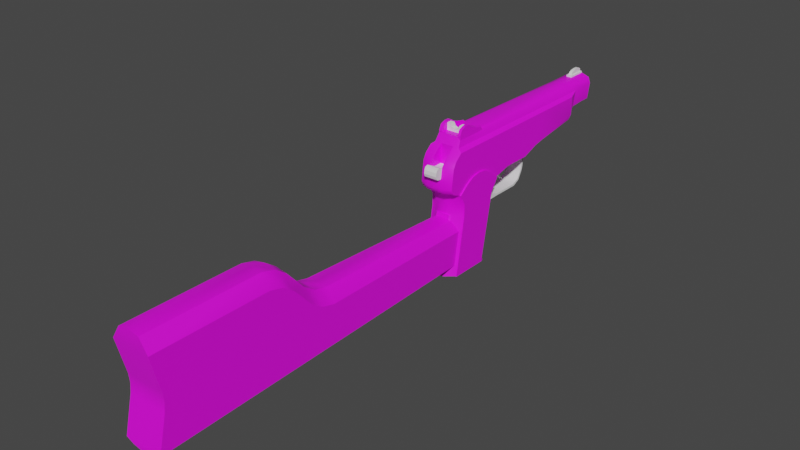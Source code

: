 # Source: stechkin.blend  (saved by Blender 3.6.11; exported with 4.5.12 LTS)
import bpy
from mathutils import Matrix  # noqa: F401  (used for matrix-valued properties, if any)

bpy.ops.wm.read_factory_settings(use_empty=True)
scene = bpy.context.scene
scene.name = 'Scene'

# ---- collections
col_collection = bpy.data.collections.new('Collection'); scene.collection.children.link(col_collection)
col_cutters = bpy.data.collections.new('Cutters'); scene.collection.children.link(col_cutters)
col_cutters.hide_render = True

# ---- images (referenced by path relative to the original .blend; pixels are not part of the script)
import os
ASSET_DIR = os.environ.get("B2B_ASSET_DIR", "")  # directory of the original .blend (textures are referenced by path, not embedded)
HERE = os.path.dirname(os.path.abspath(__file__))  # packed textures are extracted next to this script under _unpacked/

def load_image(name, relpath, width, height, colorspace="sRGB"):
    """Load a texture the original file referenced (path relative to the .blend, or extracted next to this script)."""
    p = next((c for c in (os.path.join(HERE, relpath), os.path.join(ASSET_DIR, relpath)) if relpath and os.path.exists(c)), "")
    if p:
        img = bpy.data.images.load(p, check_existing=True)
        img.name = name
    else:  # same state as the original file: an image datablock whose file is absent (Cycles renders it pink)
        img = bpy.data.images.new(name, width, height)
        img.source = "FILE"
        img.filepath = "//" + (relpath or name)
    img.colorspace_settings.name = colorspace
    return img
img_stechkin = load_image('Stechkin', 'Stechkin.png', 1024, 1024, 'sRGB')

# ---- materials (node trees are filled in below, after node groups)
mat_material_001 = bpy.data.materials.new('Material.001')
mat_material_001.use_transparent_shadow = False

# ---- node groups
ng_auto_smooth = bpy.data.node_groups.new('Auto Smooth', 'GeometryNodeTree')
_s = ng_auto_smooth.interface.new_socket(name='Geometry', in_out='OUTPUT', socket_type='NodeSocketGeometry')
_s = ng_auto_smooth.interface.new_socket(name='Geometry', in_out='INPUT', socket_type='NodeSocketGeometry')
_s = ng_auto_smooth.interface.new_socket(name='Angle', in_out='INPUT', socket_type='NodeSocketFloat')
_s.subtype = 'ANGLE'
_s.min_value = 0.0
_s.max_value = 3.142
ng_auto_smooth.is_modifier = True
_N = ng_auto_smooth.nodes; _L = ng_auto_smooth.links
n0 = _N.new('NodeGroupOutput'); n0.name = 'Group Output'; n0.location = (480, -100)
n1 = _N.new('NodeGroupInput'); n1.name = 'Group Input'; n1.location = (-420, -300)
n2 = _N.new('NodeGroupInput'); n2.name = 'Group Input.001'; n2.location = (-60, -100)
n3 = _N.new('GeometryNodeSetShadeSmooth'); n3.name = 'Set Shade Smooth'; n3.location = (120, -100)
n3.domain = 'EDGE'
n4 = _N.new('GeometryNodeSetShadeSmooth'); n4.name = 'Set Shade Smooth.001'; n4.location = (300, -100)
n5 = _N.new('GeometryNodeInputMeshEdgeAngle'); n5.name = 'Edge Angle'; n5.location = (-420, -220)
n6 = _N.new('GeometryNodeInputEdgeSmooth'); n6.name = 'Is Edge Smooth'; n6.location = (-60, -160)
n7 = _N.new('GeometryNodeInputShadeSmooth'); n7.name = 'Is Face Smooth'; n7.location = (-240, -340)
n8 = _N.new('FunctionNodeBooleanMath'); n8.name = 'Boolean Math'; n8.location = (-60, -220)
n9 = _N.new('FunctionNodeCompare'); n9.name = 'Compare'; n9.location = (-240, -180)
n9.operation = 'LESS_EQUAL'
_L.new(n5.outputs[0], n9.inputs[0])
_L.new(n4.outputs[0], n0.inputs[0])
_L.new(n1.outputs[1], n9.inputs[1])
_L.new(n9.outputs[0], n8.inputs[0])
_L.new(n7.outputs[0], n8.inputs[1])
_L.new(n2.outputs[0], n3.inputs[0])
_L.new(n6.outputs[0], n3.inputs[1])
_L.new(n3.outputs[0], n4.inputs[0])
_L.new(n8.outputs[0], n3.inputs[2])
n0.is_active_output = True

# ---- material node trees
mat_material_001.use_nodes = True; mat_material_001.node_tree.nodes.clear()
_N = mat_material_001.node_tree.nodes; _L = mat_material_001.node_tree.links
n0 = _N.new('ShaderNodeBsdfPrincipled'); n0.name = 'Principled BSDF'; n0.location = (10, 300)
n0.distribution = 'GGX'
n0.subsurface_method = 'RANDOM_WALK_SKIN'
n0.inputs[3].default_value = 1.45
n0.inputs[13].default_value = 0.6239
n0.inputs[27].default_value = (0.0, 0.0, 0.0, 1.0)
n0.inputs[28].default_value = 1.0
n1 = _N.new('ShaderNodeOutputMaterial'); n1.name = 'Material Output'; n1.location = (300, 300)
n2 = _N.new('ShaderNodeTexImage'); n2.name = 'Image Texture'; n2.location = (-280, 275)
n2.image = img_stechkin
n2.interpolation = 'Closest'
_L.new(n0.outputs[0], n1.inputs[0])
_L.new(n2.outputs[0], n0.inputs[0])
n1.is_active_output = True

# ---- world
world_world = bpy.data.worlds.new('World'); scene.world = world_world
world_world.use_nodes = True; world_world.node_tree.nodes.clear()
_N = world_world.node_tree.nodes; _L = world_world.node_tree.links
n0 = _N.new('ShaderNodeOutputWorld'); n0.name = 'World Output'; n0.location = (300, 300)
n1 = _N.new('ShaderNodeBackground'); n1.name = 'Background'; n1.location = (10, 300)
n1.inputs[0].default_value = (0.05088, 0.05088, 0.05088, 1.0)
_L.new(n1.outputs[0], n0.inputs[0])
n0.is_active_output = True
world_world.color = (0.05088, 0.05088, 0.05088)
world_world.use_sun_shadow = False
world_world.sun_shadow_jitter_overblur = 0.0

# ---- meshes
me_cube_001 = bpy.data.meshes.new('Cube.001')
me_cube_001.from_pydata([(0.08134, 1.254, -0.2325), (0.1015, -0.8883, -0.2656), (0.1015, -0.8883, 0.33), (0.08133, 1.287, 0.001638), (-0.07994, 1.252, -0.2325), (-0.07994, 1.285, 0.001638), (-0.1001, -0.8883, 0.33), (-0.1001, -0.8883, -0.2656), (-0.045, 1.267, 0.07331), (0.04639, 1.269, 0.07331), (0.0006942, 1.255, 0.08504), (0.05781, -0.8883, 0.4195), (-0.05643, -0.8883, 0.4195), (0.0006934, -0.8883, 0.4342), (0.1015, -0.03164, 0.2481), (0.1015, -0.1873, 0.33), (0.1015, -0.1043, 0.306), (0.1015, 0.2355, 0.02699), (0.1015, 0.07979, 0.1088), (0.1015, 0.1525, 0.05096), (-0.1001, -0.1873, 0.33), (-0.1001, -0.03164, 0.2481), (-0.1001, -0.1043, 0.306), (-0.1001, 0.07979, 0.1088), (-0.1001, 0.2355, 0.02699), (-0.1001, 0.1525, 0.05096), (0.05787, -0.1873, 0.4195), (0.05787, -0.03218, 0.3383), (0.05787, -0.1045, 0.3957), (-0.05649, -0.03218, 0.3383), (-0.05648, -0.1873, 0.4195), (-0.05648, -0.1045, 0.3957), (0.000694, -0.1873, 0.4342), (0.000694, -0.03247, 0.3534), (0.000694, -0.1046, 0.4105), (-0.05648, 0.2355, 0.1165), (-0.05649, 0.08034, 0.1977), (-0.05649, 0.1527, 0.1403), (0.05787, 0.08034, 0.1977), (0.05787, 0.2355, 0.1165), (0.05787, 0.1527, 0.1403), (0.000694, 0.08063, 0.212), (0.000694, 0.2355, 0.1312), (0.000694, 0.1527, 0.1549), (0.0504, 1.226, -0.2516), (-0.04901, 1.225, -0.2516), (0.0006956, 1.206, -0.2644), (-0.06144, -0.8883, -0.2896), (0.06282, -0.8883, -0.2896), (0.000694, -0.8883, -0.3056), (0.1015, -0.8387, 0.09332), (0.1015, -0.8387, -0.02901), (0.1015, -0.8333, 0.03216), (-0.1001, -0.8387, -0.02901), (-0.1001, -0.8387, 0.09332), (-0.1001, -0.8333, 0.03216)], [], [(14, 18, 38, 27), (1, 7, 47, 49, 48), (41, 33, 27, 38), (17, 3, 9, 39), (7, 1, 51, 53), (29, 36, 23, 21), (35, 8, 5, 24), (45, 47, 7, 4), (3, 0, 44, 46, 45, 4, 5, 8, 10, 9), (8, 35, 42, 10), (36, 29, 33, 41), (10, 42, 39, 9), (30, 12, 13, 32), (32, 13, 11, 26), (12, 30, 20, 6), (33, 29, 31, 34), (34, 31, 30, 32), (27, 33, 34, 28), (28, 34, 32, 26), (36, 41, 43, 37), (37, 43, 42, 35), (41, 38, 40, 43), (43, 40, 39, 42), (38, 18, 19, 40), (40, 19, 17, 39), (23, 36, 37, 25), (25, 37, 35, 24), (26, 15, 16, 28), (28, 16, 14, 27), (29, 21, 22, 31), (31, 22, 20, 30), (2, 15, 26, 11), (47, 45, 46, 49), (49, 46, 44, 48), (0, 1, 48, 44), (6, 2, 11, 13, 12), (0, 3, 17, 19, 18, 14, 16, 15, 2, 50, 52, 51, 1), (7, 4, 5, 24, 25, 23, 21, 22, 20, 6, 54, 55, 53), (50, 54, 55, 52), (52, 55, 53, 51), (54, 50, 2, 6)])
me_cube_001.polygons.foreach_set('use_smooth', [True] * 41)
_k = set([(0, 1), (0, 3), (0, 44), (1, 48), (1, 51), (2, 11), (2, 15), (2, 50), (3, 9), (3, 17), (4, 5), (4, 7), (4, 45), (5, 8), (6, 12), (6, 54), (7, 47), (7, 53), (8, 10), (8, 35), (9, 10), (9, 39), (11, 13), (11, 26), (12, 13), (12, 30), (14, 16), (14, 18), (15, 16), (17, 19), (18, 19), (26, 28), (27, 28), (27, 38), (29, 31), (29, 36), (30, 31), (35, 37), (36, 37), (38, 40), (39, 40), (44, 46), (45, 46), (47, 49), (48, 49), (50, 52), (51, 52), (53, 55), (54, 55)])
me_cube_001.attributes.new('sharp_edge', 'BOOLEAN', 'EDGE').data.foreach_set('value', [ (min(e.vertices), max(e.vertices)) in _k for e in me_cube_001.edges])
_uv = me_cube_001.uv_layers.new(name='UVMap')
_uv.uv.foreach_set('vector', [0.4824, 0.06836, 0.4824, 0.1113, 0.4551, 0.1113, 0.4551, 0.06836, 0.3906, 0.2383, 0.3438, 0.2383, 0.3516, 0.2344, 0.3672, 0.2305, 0.3828, 0.2344, 0.4395, 0.1113, 0.4395, 0.06836, 0.4551, 0.06836, 0.4551, 0.1113, 0.418, 0.01953, 0.4141, 0.2305, 0.3906, 0.2305, 0.3945, 0.01953, 0.3438, 0.2383, 0.3906, 0.2383, 0.3906, 0.293, 0.3438, 0.293, 0.4238, 0.06836, 0.4238, 0.1113, 0.3965, 0.1113, 0.3965, 0.06836, 0.3672, 0.01953, 0.3711, 0.2305, 0.3516, 0.2305, 0.3438, 0.01953, 0.3047, 0.01953, 0.3008, 0.4727, 0.2891, 0.4727, 0.2969, 0.01953, 0.4219, 0.2031, 0.4102, 0.1523, 0.4258, 0.1484, 0.4375, 0.1445, 0.4492, 0.1484, 0.457, 0.1523, 0.457, 0.2031, 0.4492, 0.2188, 0.4375, 0.2227, 0.4258, 0.2188, 0.3711, 0.2305, 0.3672, 0.01953, 0.3828, 0.01953, 0.3828, 0.2305, 0.4238, 0.1113, 0.4238, 0.06836, 0.4395, 0.06836, 0.4395, 0.1113, 0.3828, 0.2305, 0.3828, 0.01953, 0.3945, 0.01953, 0.3906, 0.2305, 0.4414, 0.2305, 0.4414, 0.3828, 0.4297, 0.3828, 0.4297, 0.2305, 0.4297, 0.2305, 0.4297, 0.3828, 0.4141, 0.3828, 0.4141, 0.2305, 0.4414, 0.3828, 0.4414, 0.2305, 0.4688, 0.2305, 0.4688, 0.3828, 0.4395, 0.06836, 0.4238, 0.06836, 0.4238, 0.04492, 0.4395, 0.04492, 0.4395, 0.04492, 0.4238, 0.04492, 0.4238, 0.02148, 0.4395, 0.02148, 0.4551, 0.06836, 0.4395, 0.06836, 0.4395, 0.04492, 0.4551, 0.04492, 0.4551, 0.04492, 0.4395, 0.04492, 0.4395, 0.02148, 0.4551, 0.02148, 0.4238, 0.1113, 0.4395, 0.1113, 0.4395, 0.1348, 0.4238, 0.1348, 0.4238, 0.1348, 0.4395, 0.1348, 0.4395, 0.1582, 0.4238, 0.1582, 0.4395, 0.1113, 0.4551, 0.1113, 0.4551, 0.1348, 0.4395, 0.1348, 0.4395, 0.1348, 0.4551, 0.1348, 0.4551, 0.1582, 0.4395, 0.1582, 0.4551, 0.1113, 0.4824, 0.1113, 0.4824, 0.1348, 0.4551, 0.1348, 0.4551, 0.1348, 0.4824, 0.1348, 0.4824, 0.1582, 0.4551, 0.1582, 0.3965, 0.1113, 0.4238, 0.1113, 0.4238, 0.1348, 0.3965, 0.1348, 0.3965, 0.1348, 0.4238, 0.1348, 0.4238, 0.1582, 0.3965, 0.1582, 0.4551, 0.02148, 0.4805, 0.01953, 0.4824, 0.04492, 0.4551, 0.04492, 0.4551, 0.04492, 0.4824, 0.04492, 0.4824, 0.06836, 0.4551, 0.06836, 0.4238, 0.06836, 0.3965, 0.06836, 0.3965, 0.04492, 0.4238, 0.04492, 0.4238, 0.04492, 0.3965, 0.04492, 0.3965, 0.02148, 0.4238, 0.02148, 0.3867, 0.3828, 0.3867, 0.2305, 0.4141, 0.2305, 0.4141, 0.3828, 0.3008, 0.4727, 0.3047, 0.01953, 0.3164, 0.01953, 0.3164, 0.4727, 0.3164, 0.4727, 0.3164, 0.01953, 0.3281, 0.01953, 0.332, 0.4727, 0.3281, 0.01953, 0.3438, 0.4727, 0.332, 0.4727, 0.3281, 0.01953, 0.3438, 0.3711, 0.3867, 0.3711, 0.3789, 0.3906, 0.3672, 0.3945, 0.3516, 0.3906, 0.01172, 0.01953, 0.07812, 0.01953, 0.07812, 0.2305, 0.08594, 0.2461, 0.09766, 0.2656, 0.1328, 0.2891, 0.1445, 0.3047, 0.1484, 0.3203, 0.1484, 0.4727, 0.09375, 0.4609, 0.08203, 0.4609, 0.06641, 0.4609, 0.01172, 0.4727, 0.1484, 0.4727, 0.1562, 0.01953, 0.2109, 0.01953, 0.2188, 0.2305, 0.2227, 0.2461, 0.2383, 0.2656, 0.2695, 0.2891, 0.2852, 0.3047, 0.2891, 0.3203, 0.2891, 0.4727, 0.2344, 0.4609, 0.2188, 0.4609, 0.2031, 0.4609, 0.3906, 0.3203, 0.3438, 0.3203, 0.3438, 0.3047, 0.3906, 0.3047, 0.3906, 0.3047, 0.3438, 0.3047, 0.3438, 0.293, 0.3906, 0.293, 0.3438, 0.3203, 0.3906, 0.3203, 0.3867, 0.3711, 0.3438, 0.3711])
me_cube_001.materials.append(mat_material_001)
me_cube_001.update()
me_cube_001.normals_split_custom_set([tuple(v) for v in zip(*[iter([0.8292, 0.4621, 0.3145, 0.8123, 0.4431, 0.3792, 0.7598, 0.4714, 0.4477, 0.7938, 0.3725, 0.4808, -1.418e-08, -0.9883, 0.1524, -1.418e-08, -0.9883, 0.1524, 0.0, -1.0, -1.521e-06, 0.0, -1.0, -1.521e-06, 0.0, -1.0, -1.521e-06, 0.1293, 0.7082, 0.6941, 0.136, 0.7078, 0.6931, 0.2335, 0.763, 0.6028, 0.1633, 0.7597, 0.6295, 0.9213, 0.06933, 0.3825, 0.8973, 0.02811, 0.4405, 0.8973, 0.02811, 0.4405, 0.8977, 0.01947, 0.4403, -1.418e-08, -0.9883, 0.1524, -1.418e-08, -0.9883, 0.1524, -1.365e-07, -0.9844, 0.1759, 0.03003, -0.9888, 0.1462, -0.81, 0.4467, 0.3801, -0.7921, 0.5009, 0.3487, -0.7906, 0.3907, 0.4716, -0.8521, 0.3661, 0.374, -0.9202, 0.08627, 0.3819, -0.8973, 0.02815, 0.4405, -0.8973, 0.02815, 0.4405, -0.8936, 0.01176, 0.4486, -0.3937, 0.08449, -0.9153, -0.4567, 0.01899, -0.8894, -0.5216, 0.01826, -0.853, -0.5216, 0.01826, -0.853, -0.01035, 0.9904, -0.1377, -0.01035, 0.9904, -0.1377, -0.01035, 0.9904, -0.1377, -0.01035, 0.9904, -0.1377, -0.01035, 0.9904, -0.1377, -0.01035, 0.9904, -0.1377, -0.01035, 0.9904, -0.1377, -0.01035, 0.9904, -0.1377, -0.01035, 0.9904, -0.1377, -0.01035, 0.9904, -0.1377, -0.2437, 0.04359, 0.9689, -0.2403, 0.02599, 0.9703, -0.1756, 0.1617, 0.9711, 0.001773, 0.04493, 0.999, -0.07498, 0.6848, 0.7248, -0.2779, 0.6463, 0.7107, 0.136, 0.7078, 0.6931, 0.1293, 0.7082, 0.6941, 0.001773, 0.04493, 0.999, -0.1756, 0.1617, 0.9711, 0.3652, 0.1515, 0.9185, 0.2431, 0.04356, 0.969, -0.3169, 0.01382, 0.9484, -0.2488, 2.71e-05, 0.9686, 2.938e-07, 2.779e-05, 1.0, -0.189, 0.1403, 0.9719, -0.189, 0.1403, 0.9719, 2.938e-07, 2.779e-05, 1.0, 0.2488, 2.672e-05, 0.9686, 0.3641, 0.2022, 0.9091, -0.8989, -2.476e-05, 0.4381, -0.8715, 0.09663, 0.4808, -0.9122, 0.01111, 0.4095, -0.8989, -2.476e-05, 0.4381, 0.136, 0.7078, 0.6931, -0.2779, 0.6463, 0.7107, -0.2235, 0.4464, 0.8665, 2.144e-05, 0.2329, 0.9725, 2.144e-05, 0.2329, 0.9725, -0.2235, 0.4464, 0.8665, -0.3169, 0.01382, 0.9484, -0.189, 0.1403, 0.9719, 0.2335, 0.763, 0.6028, 0.136, 0.7078, 0.6931, 2.144e-05, 0.2329, 0.9725, 0.2235, 0.4464, 0.8665, 0.2235, 0.4464, 0.8665, 2.144e-05, 0.2329, 0.9725, -0.189, 0.1403, 0.9719, 0.3641, 0.2022, 0.9091, -0.07498, 0.6848, 0.7248, 0.1293, 0.7082, 0.6941, 3.515e-06, 0.2621, 0.965, -0.2217, 0.4466, 0.8668, -0.2217, 0.4466, 0.8668, 3.515e-06, 0.2621, 0.965, -0.1756, 0.1617, 0.9711, -0.2403, 0.02599, 0.9703, 0.1293, 0.7082, 0.6941, 0.1633, 0.7597, 0.6295, 0.2217, 0.4466, 0.8668, 3.515e-06, 0.2621, 0.965, 3.515e-06, 0.2621, 0.965, 0.2217, 0.4466, 0.8668, 0.3652, 0.1515, 0.9185, -0.1756, 0.1617, 0.9711, 0.7598, 0.4714, 0.4477, 0.8123, 0.4431, 0.3792, 0.875, 0.2284, 0.4268, 0.875, 0.2284, 0.4268, 0.875, 0.2284, 0.4268, 0.875, 0.2284, 0.4268, 0.9213, 0.06933, 0.3825, 0.8977, 0.01947, 0.4403, -0.7906, 0.3907, 0.4716, -0.7921, 0.5009, 0.3487, -0.875, 0.2284, 0.4268, -0.875, 0.2284, 0.4268, -0.875, 0.2284, 0.4268, -0.875, 0.2284, 0.4268, -0.9202, 0.08627, 0.3819, -0.8936, 0.01176, 0.4486, 0.8841, 0.001965, 0.4673, 0.9198, 0.09099, 0.3816, 0.8756, 0.2279, 0.426, 0.8756, 0.2279, 0.426, 0.8756, 0.2279, 0.426, 0.8756, 0.2279, 0.426, 0.8292, 0.4621, 0.3145, 0.7938, 0.3725, 0.4808, -0.81, 0.4467, 0.3801, -0.8521, 0.3661, 0.374, -0.8756, 0.2279, 0.426, -0.8756, 0.2279, 0.426, -0.8756, 0.2279, 0.426, -0.8756, 0.2279, 0.426, -0.9122, 0.01111, 0.4095, -0.8715, 0.09663, 0.4808, 0.8989, -2.61e-05, 0.4381, 0.9198, 0.09099, 0.3816, 0.8841, 0.001965, 0.4673, 0.8989, -2.61e-05, 0.4381, -0.4567, 0.01899, -0.8894, -0.3937, 0.08449, -0.9153, 0.001611, 0.01955, -0.9998, -0.0001278, 0.01955, -0.9998, -0.0001278, 0.01955, -0.9998, 0.001611, 0.01955, -0.9998, 0.4819, 0.06434, -0.8739, 0.3861, 0.09455, -0.9176, 0.5216, 0.01825, -0.853, 0.5216, 0.01825, -0.853, 0.3861, 0.09455, -0.9176, 0.4819, 0.06434, -0.8739, -2.185e-07, -0.9927, -0.1207, -2.185e-07, -0.9927, -0.1207, -3.855e-07, -1.0, 4.972e-07, -3.855e-07, -1.0, 4.972e-07, -3.855e-07, -1.0, 4.972e-07, 0.9999, 0.006311, -0.01386, 0.9999, 0.006311, -0.01386, 0.9999, 0.006311, -0.01386, 0.9999, 0.006311, -0.01386, 0.9999, 0.006311, -0.01386, 0.9999, 0.006311, -0.01386, 0.9999, 0.006311, -0.01386, 0.9999, 0.006311, -0.01386, 0.9999, 0.006311, -0.01386, 0.9999, 0.006311, -0.01386, 0.9999, 0.006311, -0.01386, 0.9999, 0.006311, -0.01386, 0.9999, 0.006311, -0.01386, 0.9999, -0.006316, 0.01387, 0.9999, -0.006316, 0.01387, 0.9999, -0.006316, 0.01387, 0.9999, -0.006316, 0.01387, 0.9999, -0.006316, 0.01387, 0.9999, -0.006316, 0.01387, 0.9999, -0.006316, 0.01387, 0.9999, -0.006316, 0.01387, 0.9999, -0.006316, 0.01387, 0.9999, -0.006316, 0.01387, 0.9999, -0.006316, 0.01387, 0.9999, -0.006316, 0.01387, 0.9999, -0.006316, 0.01387, -0.03003, -0.9888, -0.1462, -1.026e-07, -0.9844, -0.1759, -1.733e-09, -1.0, -5.618e-07, -1.733e-09, -1.0, -4.666e-07, -1.733e-09, -1.0, -4.666e-07, -1.733e-09, -1.0, -5.618e-07, 0.03003, -0.9888, 0.1462, -1.365e-07, -0.9844, 0.1759, -1.026e-07, -0.9844, -0.1759, -0.03003, -0.9888, -0.1462, -2.185e-07, -0.9927, -0.1207, -2.185e-07, -0.9927, -0.1207])] * 3)])
me_cube_004 = bpy.data.meshes.new('Cube.004')
me_cube_004.from_pydata([(-0.06937, -0.416, 0.2022), (-0.01564, 0.5467, 0.2476), (0.001851, 0.6423, 0.1518), (-0.06254, -0.3967, 0.2428), (-0.09045, -0.3548, 0.1501), (0.02914, 0.6423, 0.1625), (-0.09045, -0.2964, 0.1259), (-0.09045, -0.2381, 0.1501), (-0.04514, -0.3967, 0.2476), (0.0352, -0.415, 0.06144), (0.04045, 0.6423, 0.1882), (-0.0352, -0.415, 0.06144), (-0.04514, -0.4304, 0.1851), (-0.09045, 0.2754, 0.03016), (-0.04594, 0.2484, 0.01867), (-0.06927, -0.3548, 0.1501), (0.02914, 0.6423, 0.2139), (-0.06927, -0.2964, 0.1259), (-0.04603, 0.3062, 0.03016), (-0.06927, -0.2381, 0.1501), (-0.09045, 0.2175, 0.01866), (0.001851, 0.6423, 0.2246), (-0.04448, -0.09736, -0.03944), (-0.02544, 0.6423, 0.2139), (-0.0439, -0.1386, -0.0992), (-0.0452, -0.02935, -0.01468), (-0.04572, 0.2002, -0.01468), (-0.03674, 0.6423, 0.1882), (-0.04345, -0.2037, -0.4446), (-0.02544, 0.6423, 0.1625), (-0.04343, -0.1825, -0.4654), (-0.09045, -0.1294, -0.03944), (-0.09045, -0.171, -0.0992), (-0.09045, -0.02935, -0.01468), (-0.04516, -0.4972, 0.1205), (-0.09045, -0.4781, 0.1205), (-0.04527, -0.4984, -0.01104), (-0.04518, -0.5097, 0.016), (-0.045, -0.4316, -0.1508), (-0.0451, -0.4315, -0.08782), (-0.04525, -0.4449, -0.0333), (-0.04497, -0.482, -0.4654), (-0.09045, -0.4906, 0.016), (-0.09045, -0.4794, -0.01104), (-0.09045, -0.4259, -0.0333), (-0.09045, -0.3944, -0.08782), (-0.09045, -0.3944, -0.1508), (-0.09045, -0.4448, -0.4654), (-0.09045, -0.4239, 0.1851), (-0.09045, 0.1254, -0.01468), (-0.09045, -0.2364, -0.4446), (-0.09045, -0.2152, -0.4654), (-0.09795, -0.3944, -0.1508), (-0.09795, -0.3944, -0.08782), (-0.09795, -0.2364, -0.4654), (-0.09795, -0.4448, -0.4654), (-0.09795, -0.2364, -0.4446), (-0.09795, -0.171, -0.0992), (-0.09795, -0.1294, -0.03944), (-0.09795, -0.4259, -0.0333), (-0.09045, -0.183, 0.006915), (-0.09045, -0.3742, 0.009229), (-0.09045, -0.2266, 0.03214), (-0.09045, -0.2782, 0.04144), (-0.09045, -0.33, 0.03339), (-0.09795, -0.3742, 0.009229), (-0.09795, -0.183, 0.006915), (-0.09795, -0.33, 0.03339), (-0.09795, -0.2782, 0.04144), (-0.09795, -0.2266, 0.03214), (0.06874, -0.416, 0.2022), (0.01509, 0.5467, 0.2476), (0.06199, -0.3967, 0.2328), (0.04653, -0.3967, 0.2476), (0.04653, -0.4304, 0.1851), (0.0899, 0.2754, 0.03016), (0.04539, 0.2484, 0.01867), (0.04547, 0.3062, 0.03016), (0.0899, 0.2175, 0.01866), (0.04393, -0.09736, -0.03944), (0.04334, -0.1386, -0.0992), (0.04465, -0.02935, -0.01468), (0.04517, 0.2002, -0.01468), (0.0429, -0.2037, -0.4446), (0.04288, -0.1825, -0.4654), (0.0899, -0.1294, -0.03944), (0.0899, -0.171, -0.0992), (0.0899, -0.02935, -0.01468), (0.04655, -0.4972, 0.1205), (0.0899, -0.4781, 0.1205), (0.04666, -0.4984, -0.01104), (0.04657, -0.5097, 0.016), (0.04639, -0.4316, -0.1508), (0.04649, -0.4315, -0.08782), (0.04664, -0.4449, -0.0333), (0.04639, -0.482, -0.4654), (0.0899, -0.4906, 0.016), (0.0899, -0.4794, -0.01104), (0.0899, -0.4259, -0.0333), (0.0899, -0.3944, -0.08782), (0.0899, -0.3944, -0.1508), (0.0899, -0.4448, -0.4654), (0.0899, -0.4239, 0.1851), (0.0899, 0.1254, -0.01468), (0.0899, -0.2364, -0.4446), (0.0899, -0.2152, -0.4654), (0.0974, -0.3944, -0.1508), (0.0974, -0.3944, -0.08782), (0.0974, -0.2364, -0.4654), (0.0974, -0.4448, -0.4654), (0.0974, -0.2364, -0.4446), (0.0974, -0.171, -0.0992), (0.0974, -0.1294, -0.03944), (0.0974, -0.4259, -0.0333), (0.0899, -0.183, 0.006915), (0.0899, -0.3742, 0.009229), (0.0899, -0.2266, 0.03214), (0.0899, -0.2782, 0.04144), (0.0899, -0.33, 0.03339), (0.0974, -0.3742, 0.009229), (0.0974, -0.183, 0.006915), (0.0974, -0.33, 0.03339), (0.0974, -0.2782, 0.04144), (0.0974, -0.2266, 0.03214), (-0.06666, 0.7012, 0.2022), (-0.0551, 0.5467, 0.2328), (-0.05623, 0.7011, 0.1123), (-0.05949, 0.6068, 0.1096), (-0.01564, 0.7012, 0.09747), (-0.02191, 0.5547, 0.06652), (0.07037, 0.7012, 0.2022), (0.0588, 0.5467, 0.2328), (-0.0688, 0.5469, 0.2006), (0.05993, 0.7011, 0.1123), (0.02136, 0.5547, 0.06652), (0.01509, 0.7012, 0.09747), (0.01572, 0.6068, 0.09385), (-0.06888, 0.6068, 0.2005), (-0.07806, 0.5743, 0.1934), (-0.07188, 0.5758, 0.1096), (-0.01627, 0.6068, 0.09385), (-0.01865, 0.5758, 0.09385), (0.08176, 0.5743, 0.1934), (0.07258, 0.6068, 0.2005), (0.07558, 0.5758, 0.1096), (0.0632, 0.6068, 0.1096), (0.0181, 0.5758, 0.09385), (0.0899, 0.2754, 0.1851), (-0.09045, 0.2754, 0.1851), (0.0725, 0.5467, 0.2006), (-0.07265, 0.5547, 0.06397), (-0.07923, 0.5467, 0.05693), (-0.09045, 0.5467, 0.08821), (-0.08753, 0.5547, 0.09964), (-0.04531, 0.5547, 0.05416), (-0.04668, 0.5467, 0.04565), (-0.08239, 0.5547, 0.188), (-0.0862, 0.5467, 0.1851), (0.0721, 0.5547, 0.06397), (0.07868, 0.5467, 0.05693), (0.08548, 0.5547, 0.09806), (0.0899, 0.5467, 0.08821), (0.04476, 0.5547, 0.05416), (0.04613, 0.5467, 0.04565), (0.0899, 0.5467, 0.1851), (0.08609, 0.5547, 0.188), (-0.03703, -0.4882, -0.4644), (-0.03703, -0.4378, -0.1498), (0.03648, -0.4882, -0.4644), (0.03648, -0.4378, -0.1498), (-0.06666, 0.7547, 0.2022), (-0.05623, 0.7547, 0.1123), (-0.0551, 0.7547, 0.2328), (-0.01564, 0.7547, 0.09747), (0.07037, 0.7547, 0.2022), (0.05993, 0.7547, 0.1123), (0.01509, 0.7547, 0.2476), (0.0588, 0.7547, 0.2328), (0.01509, 0.7547, 0.09747), (-0.05383, 0.7672, 0.2008), (-0.04495, 0.7672, 0.1403), (-0.01338, 0.7672, 0.2351), (-0.04541, 0.7672, 0.2231), (-0.01343, 0.7672, 0.1288), (0.05753, 0.7672, 0.2008), (0.04869, 0.7672, 0.1406), (0.01303, 0.7672, 0.2351), (0.0492, 0.7672, 0.2228), (0.01308, 0.7672, 0.1288), (-0.02544, 0.7672, 0.1625), (-0.03674, 0.7672, 0.1882), (-0.02544, 0.7672, 0.2139), (0.001851, 0.7672, 0.2246), (0.04045, 0.7672, 0.1882), (0.02914, 0.7672, 0.2139), (0.02914, 0.7672, 0.1625), (0.001851, 0.7672, 0.1518), (-0.04515, -0.4711, 0.1528), (-0.09045, -0.461, 0.1528), (0.0899, -0.461, 0.1528), (0.04654, -0.4711, 0.1528), (-0.0352, -0.4711, 0.1528), (0.0352, -0.4711, 0.1528), (0.0352, -0.4304, 0.1851), (-0.0352, -0.4304, 0.1851), (0.0352, -0.5043, 0.06144), (-0.0352, -0.5043, 0.06144), (0.0352, -0.4972, 0.1205), (-0.0352, -0.4972, 0.1205), (0.0352, -0.416, 0.2022), (-0.0352, -0.416, 0.2022), (0.04653, -0.416, 0.2022), (-0.04514, -0.416, 0.2022), (-0.09045, -0.2236, 0.1851), (-0.09045, -0.3693, 0.1851), (-0.06927, -0.2166, 0.2018), (-0.06927, -0.3763, 0.2022), (-0.06109, -0.2166, 0.2428), (0.06137, -0.2166, 0.2328), (-0.04514, -0.2166, 0.2476), (0.04653, -0.2166, 0.2476), (0.04653, -0.3967, 0.2533), (0.04653, -0.3567, 0.2933), (0.04653, -0.385, 0.2815), (0.06185, -0.3567, 0.2933), (0.06199, -0.3967, 0.2533), (0.06195, -0.385, 0.2815), (-0.06254, -0.3967, 0.2533), (-0.06222, -0.3567, 0.2933), (-0.06245, -0.385, 0.2815), (-0.04514, -0.3567, 0.2933), (-0.04514, -0.3967, 0.2533), (-0.04514, -0.385, 0.2815), (-0.04514, -0.2336, 0.2605), (-0.04514, -0.3308, 0.2933), (-0.04514, -0.2578, 0.2636), (-0.04514, -0.2842, 0.2708), (-0.04514, -0.3096, 0.2811), (0.04653, -0.3308, 0.2933), (0.04653, -0.2336, 0.2605), (0.04653, -0.3096, 0.2811), (0.04653, -0.2842, 0.2708), (0.04653, -0.2578, 0.2636), (-0.06185, -0.3308, 0.2933), (-0.06109, -0.2385, 0.2548), (-0.06178, -0.3115, 0.279), (-0.06161, -0.2876, 0.267), (-0.06137, -0.2622, 0.2585), (0.06137, -0.2385, 0.2548), (0.06169, -0.3308, 0.2933), (0.06149, -0.2622, 0.2585), (0.06159, -0.2876, 0.267), (0.06166, -0.3115, 0.279), (-0.01564, 0.6497, 0.2476), (-0.01564, 0.7547, 0.2476), (0.01509, 0.6497, 0.2476), (-0.04517, -0.5043, 0.06144), (0.04656, -0.5043, 0.06144), (0.06952, -0.2166, 0.2019), (-0.06238, -0.3763, 0.2428)], [], [(155, 18, 13, 151), (25, 33, 49, 26), (13, 18, 14, 20), (39, 45, 46, 38), (76, 82, 26, 14), (200, 74, 203, 202), (12, 197, 201, 204), (156, 157, 132, 137, 138), (40, 44, 45, 39), (60, 31, 58, 66), (28, 50, 32, 24), (38, 46, 47, 41), (24, 32, 31, 22), (36, 43, 44, 40), (37, 42, 43, 36), (20, 14, 26, 49), (81, 25, 26, 82), (30, 51, 50, 28), (90, 36, 40, 94), (125, 217, 219, 1), (35, 42, 37, 256, 34), (25, 81, 79, 22), (83, 28, 24, 80), (13, 148, 157, 152), (198, 35, 34, 197), (22, 31, 33, 25), (45, 44, 59, 53), (101, 95, 41, 47, 55, 54, 51, 30, 84, 105, 108, 109), (47, 46, 52, 55), (32, 50, 56, 57), (31, 32, 57, 58), (46, 45, 53, 52), (68, 69, 66, 58, 57, 56, 54, 55, 52, 53, 59, 65, 67), (50, 51, 54, 56), (61, 44, 43, 42, 35, 198, 48, 214, 4, 6, 7, 213, 148, 13, 20, 49, 33, 31, 60, 62, 63, 64), (60, 66, 69, 62), (62, 69, 68, 63), (63, 68, 67, 64), (64, 67, 65, 61), (44, 61, 65, 59), (91, 37, 36, 90), (22, 79, 80, 24), (124, 125, 172, 170), (84, 30, 28, 83), (38, 41, 166, 167), (93, 39, 38, 92), (94, 40, 39, 93), (133, 135, 178, 175), (208, 34, 256, 206), (77, 76, 14, 18), (163, 159, 75, 77), (81, 82, 103, 87), (75, 78, 76, 77), (93, 92, 100, 99), (94, 93, 99, 98), (114, 120, 112, 85), (83, 80, 86, 104), (92, 95, 101, 100), (80, 79, 85, 86), (90, 94, 98, 97), (91, 90, 97, 96), (78, 103, 82, 76), (130, 133, 175, 174), (84, 83, 104, 105), (131, 130, 174, 177), (131, 71, 220, 218), (89, 88, 257, 91, 96), (147, 75, 161, 164), (199, 200, 88, 89), (79, 81, 87, 85), (99, 107, 113, 98), (101, 109, 106, 100), (86, 111, 110, 104), (85, 112, 111, 86), (100, 106, 107, 99), (119, 113, 107, 106, 109, 108, 110, 111, 112, 120, 123, 122, 121), (104, 110, 108, 105), (102, 199, 89, 96, 97, 98, 115, 118, 117, 116, 114, 85, 87, 103, 78, 75, 147), (114, 116, 123, 120), (116, 117, 122, 123), (117, 118, 121, 122), (118, 115, 119, 121), (98, 113, 119, 115), (1, 71, 255, 253), (125, 1, 253, 254, 172), (128, 126, 171, 173), (135, 128, 173, 178), (71, 131, 177, 176, 255), (126, 124, 170, 171), (77, 18, 155, 163), (124, 126, 127, 137), (137, 132, 125, 124), (134, 129, 141, 146), (138, 139, 153, 156), (140, 127, 126, 128), (159, 161, 75), (165, 160, 144, 142), (143, 145, 133, 130), (135, 133, 145, 136), (136, 140, 128, 135), (139, 138, 137, 127), (127, 140, 141, 139), (145, 143, 142, 144), (144, 146, 136, 145), (140, 136, 146, 141), (151, 13, 152), (146, 144, 160, 134), (129, 153, 139, 141), (220, 71, 1, 219), (153, 150, 151, 152), (156, 153, 152, 157), (155, 151, 150, 154), (161, 159, 158, 160), (154, 162, 163, 155), (164, 161, 160, 165), (162, 158, 159, 163), (149, 258, 70, 102, 147, 164), (129, 154, 150, 153), (154, 129, 134, 162), (131, 149, 143, 130), (165, 142, 143, 149, 164), (169, 167, 166, 168), (41, 95, 168, 166), (92, 38, 167, 169), (95, 92, 169, 168), (179, 180, 171, 170), (181, 182, 172, 254), (182, 179, 170, 172), (180, 183, 173, 171), (185, 184, 174, 175), (187, 186, 176, 177), (184, 187, 177, 174), (188, 185, 175, 178), (186, 181, 254, 176), (183, 188, 178, 173), (189, 180, 179, 190), (193, 10, 16, 194), (29, 27, 23, 21, 16, 10, 5, 2), (191, 23, 27, 190), (16, 21, 192, 194), (190, 27, 29, 189), (195, 5, 10, 193), (21, 23, 191, 192), (189, 29, 2, 196), (196, 2, 5, 195), (191, 182, 181, 192), (192, 186, 187, 194), (192, 181, 186), (196, 188, 183), (183, 180, 189, 196), (195, 185, 188, 196), (193, 184, 185, 195), (194, 187, 184, 193), (190, 179, 182, 191), (162, 134, 160, 158), (102, 74, 200, 199), (48, 198, 197, 12), (207, 88, 200, 202), (197, 34, 208, 201), (12, 212, 8, 3, 0, 48), (74, 102, 70, 72, 73, 211), (209, 210, 11, 9), (73, 8, 212, 210, 209, 211), (211, 209, 203, 74), (215, 19, 17, 15, 216), (6, 17, 19, 7), (214, 216, 15, 4), (213, 7, 19, 215), (4, 15, 17, 6), (206, 205, 9, 11), (204, 201, 208, 206, 11, 210), (205, 207, 202, 203, 209, 9), (215, 132, 157, 148, 213), (249, 238, 222, 224), (8, 219, 233, 235, 236, 237, 234, 230, 232, 231), (149, 131, 218, 258), (210, 212, 12, 204), (219, 8, 73, 220), (73, 72, 225, 221), (72, 218, 248, 250, 251, 252, 249, 224, 226, 225), (220, 73, 221, 223, 222, 238, 240, 241, 242, 239), (218, 220, 239, 248), (3, 8, 231, 227), (224, 222, 223, 226), (226, 223, 221, 225), (217, 259, 3, 227, 229, 228, 243, 245, 246, 247, 244), (227, 231, 232, 229), (229, 232, 230, 228), (219, 217, 244, 233), (238, 249, 252, 240), (240, 252, 251, 241), (241, 251, 250, 242), (242, 250, 248, 239), (243, 234, 237, 245), (245, 237, 236, 246), (246, 236, 235, 247), (247, 235, 233, 244), (234, 243, 228, 230), (206, 256, 37, 91, 257, 205), (205, 257, 88, 207), (132, 215, 217, 125), (258, 218, 72, 70), (214, 48, 0, 216), (3, 259, 216, 0), (216, 259, 217, 215)])
me_cube_004.polygons.foreach_set('use_smooth', [True] * 205)
_k = set([(0, 3), (0, 48), (0, 216), (3, 8), (3, 227), (3, 259), (4, 6), (4, 214), (6, 7), (7, 213), (8, 73), (8, 219), (8, 231), (9, 11), (9, 205), (9, 209), (11, 206), (11, 210), (13, 20), (13, 151), (15, 17), (15, 216), (17, 19), (19, 215), (20, 49), (22, 31), (22, 79), (26, 49), (26, 82), (30, 51), (30, 84), (31, 33), (31, 58), (31, 60), (33, 49), (35, 42), (35, 198), (38, 41), (38, 92), (38, 167), (40, 44), (40, 94), (41, 47), (41, 95), (41, 166), (42, 43), (43, 44), (44, 59), (44, 61), (47, 55), (48, 198), (48, 214), (51, 54), (52, 53), (52, 55), (53, 59), (54, 55), (54, 56), (56, 57), (57, 58), (58, 66), (59, 65), (60, 62), (61, 64), (62, 63), (63, 64), (65, 67), (66, 69), (67, 68), (68, 69), (70, 72), (70, 102), (70, 258), (72, 73), (72, 218), (72, 225), (73, 220), (73, 221), (75, 78), (75, 159), (78, 103), (79, 85), (82, 103), (84, 105), (85, 87), (85, 112), (85, 114), (87, 103), (89, 96), (89, 199), (92, 95), (92, 169), (94, 98), (95, 101), (95, 168), (96, 97), (97, 98), (98, 113), (98, 115), (101, 109), (102, 147), (102, 199), (105, 108), (106, 107), (106, 109), (107, 113), (108, 109), (108, 110), (110, 111), (111, 112), (112, 120), (113, 119), (114, 116), (115, 118), (116, 117), (117, 118), (119, 121), (120, 123), (121, 122), (122, 123), (126, 127), (126, 171), (127, 137), (127, 139), (129, 134), (129, 153), (132, 137), (132, 215), (133, 145), (133, 175), (134, 160), (137, 138), (138, 156), (139, 153), (142, 143), (142, 165), (143, 145), (143, 149), (144, 145), (144, 160), (147, 164), (148, 157), (148, 213), (149, 258), (151, 152), (151, 155), (152, 153), (152, 157), (155, 163), (156, 157), (159, 161), (159, 163), (160, 161), (161, 164), (164, 165), (166, 167), (166, 168), (167, 169), (168, 169), (170, 171), (170, 172), (171, 173), (172, 254), (173, 178), (174, 175), (174, 177), (175, 178), (176, 177), (176, 254), (179, 180), (179, 182), (180, 183), (181, 182), (181, 186), (183, 188), (184, 185), (184, 187), (185, 188), (186, 187), (189, 190), (189, 196), (190, 191), (191, 192), (192, 194), (193, 194), (193, 195), (195, 196), (201, 204), (201, 208), (202, 203), (202, 207), (203, 209), (204, 210), (205, 206), (205, 207), (206, 208), (209, 210), (213, 215), (214, 216), (215, 216), (217, 219), (217, 244), (217, 259), (218, 220), (218, 248), (219, 233), (220, 239), (221, 223), (221, 225), (222, 223), (222, 224), (222, 238), (224, 226), (224, 249), (225, 226), (227, 229), (227, 231), (228, 229), (228, 230), (228, 243), (230, 232), (230, 234), (231, 232), (233, 235), (233, 244), (234, 237), (234, 243), (235, 236), (236, 237), (238, 240), (238, 249), (239, 242), (239, 248), (240, 241), (241, 242), (243, 245), (244, 247), (245, 246), (246, 247), (248, 250), (249, 252), (250, 251), (251, 252)])
me_cube_004.attributes.new('sharp_edge', 'BOOLEAN', 'EDGE').data.foreach_set('value', [ (min(e.vertices), max(e.vertices)) in _k for e in me_cube_004.edges])
_k = {(0, 3): 1.0, (6, 7): 1.0, (3, 8): 1.0, (22, 31): 1.0, (38, 41): 1.0, (42, 43): 1.0, (0, 48): 1.0, (26, 49): 1.0, (30, 51): 1.0, (54, 55): 1.0, (62, 63): 1.0, (58, 66): 1.0, (66, 69): 1.0, (70, 72): 1.0, (92, 169): 1.0, (22, 79): 1.0, (26, 82): 1.0, (30, 84): 1.0, (15, 216): 1.0, (38, 92): 1.0, (94, 98): 1.0, (70, 102): 1.0, (106, 107): 1.0, (106, 109): 1.0, (98, 113): 1.0, (98, 115): 1.0, (114, 116): 1.0, (122, 123): 1.0, (143, 149): 1.0, (126, 127): 1.0, (78, 103): 1.0, (166, 167): 1.0, (102, 147): 1.0, (138, 156): 1.0, (134, 160): 1.0, (142, 165): 1.0, (38, 167): 1.0, (166, 168): 1.0, (126, 171): 1.0, (170, 172): 1.0, (82, 103): 1.0, (195, 196): 1.0, (173, 178): 1.0, (181, 182): 1.0, (181, 186): 1.0, (185, 188): 1.0, (189, 190): 1.0, (193, 194): 1.0, (193, 195): 1.0, (170, 171): 1.0, (102, 199): 1.0, (201, 204): 1.0, (205, 206): 1.0, (205, 207): 1.0, (209, 210): 1.0, (9, 209): 1.0, (56, 57): 1.0, (75, 78): 1.0, (4, 6): 1.0, (8, 219): 1.0, (15, 17): 1.0, (117, 118): 1.0, (31, 33): 1.0, (155, 163): 1.0, (35, 42): 1.0, (43, 44): 1.0, (51, 54): 1.0, (47, 55): 1.0, (31, 58): 1.0, (159, 161): 1.0, (31, 60): 1.0, (63, 64): 1.0, (59, 65): 1.0, (67, 68): 1.0, (73, 220): 1.0, (79, 85): 1.0, (95, 101): 1.0, (87, 103): 1.0, (111, 112): 1.0, (107, 113): 1.0, (144, 145): 1.0, (115, 118): 1.0, (119, 121): 1.0, (127, 137): 1.0, (127, 139): 1.0, (143, 145): 1.0, (151, 152): 1.0, (139, 153): 1.0, (151, 155): 1.0, (75, 159): 1.0, (159, 163): 1.0, (147, 164): 1.0, (95, 168): 1.0, (167, 169): 1.0, (171, 173): 1.0, (174, 175): 1.0, (110, 111): 1.0, (186, 187): 1.0, (190, 191): 1.0, (189, 196): 1.0, (35, 198): 1.0, (202, 203): 1.0, (148, 157): 1.0, (202, 207): 1.0, (206, 208): 1.0, (7, 213): 1.0, (4, 214): 1.0, (19, 215): 1.0, (152, 157): 1.0, (174, 177): 1.0, (129, 153): 1.0, (40, 44): 1.0, (20, 49): 1.0, (52, 53): 1.0, (52, 55): 1.0, (44, 59): 1.0, (44, 61): 1.0, (60, 62): 1.0, (68, 69): 1.0, (72, 73): 1.0, (40, 94): 1.0, (92, 95): 1.0, (96, 97): 1.0, (84, 105): 1.0, (108, 109): 1.0, (116, 117): 1.0, (164, 165): 1.0, (112, 120): 1.0, (120, 123): 1.0, (201, 208): 1.0, (132, 137): 1.0, (152, 153): 1.0, (156, 157): 1.0, (144, 160): 1.0, (160, 161): 1.0, (168, 169): 1.0, (175, 178): 1.0, (179, 180): 1.0, (179, 182): 1.0, (183, 188): 1.0, (191, 192): 1.0, (48, 198): 1.0, (203, 209): 1.0, (8, 73): 1.0, (54, 56): 1.0, (148, 213): 1.0, (48, 214): 1.0, (17, 19): 1.0, (13, 20): 1.0, (41, 47): 1.0, (33, 49): 1.0, (57, 58): 1.0, (53, 59): 1.0, (61, 64): 1.0, (65, 67): 1.0, (142, 143): 1.0, (41, 95): 1.0, (89, 96): 1.0, (97, 98): 1.0, (105, 108): 1.0, (101, 109): 1.0, (85, 112): 1.0, (85, 114): 1.0, (85, 87): 1.0, (113, 119): 1.0, (121, 122): 1.0, (129, 134): 1.0, (137, 138): 1.0, (133, 145): 1.0, (13, 151): 1.0, (108, 110): 1.0, (161, 164): 1.0, (41, 166): 1.0, (133, 175): 1.0, (176, 177): 1.0, (180, 183): 1.0, (184, 185): 1.0, (184, 187): 1.0, (9, 11): 1.0, (192, 194): 1.0, (89, 199): 1.0, (204, 210): 1.0, (11, 210): 1.0, (215, 216): 1.0, (214, 216): 1.0, (213, 215): 1.0, (9, 205): 1.0, (11, 206): 1.0, (217, 259): 1.0, (72, 218): 1.0, (149, 258): 1.0, (218, 220): 1.0, (217, 219): 1.0, (224, 226): 1.0, (222, 224): 1.0, (222, 223): 1.0, (225, 226): 1.0, (221, 223): 1.0, (221, 225): 1.0, (73, 221): 1.0, (72, 225): 1.0, (227, 229): 1.0, (227, 231): 1.0, (231, 232): 1.0, (228, 229): 1.0, (230, 232): 1.0, (228, 230): 1.0, (3, 227): 1.0, (8, 231): 1.0, (238, 240): 1.0, (238, 249): 1.0, (249, 252): 1.0, (240, 241): 1.0, (251, 252): 1.0, (241, 242): 1.0, (250, 251): 1.0, (239, 242): 1.0, (248, 250): 1.0, (239, 248): 1.0, (243, 245): 1.0, (234, 243): 1.0, (234, 237): 1.0, (245, 246): 1.0, (236, 237): 1.0, (246, 247): 1.0, (235, 236): 1.0, (244, 247): 1.0, (233, 235): 1.0, (233, 244): 1.0, (230, 234): 1.0, (228, 243): 1.0, (219, 233): 1.0, (217, 244): 1.0, (224, 249): 1.0, (222, 238): 1.0, (218, 248): 1.0, (220, 239): 1.0, (70, 258): 1.0, (172, 254): 1.0, (176, 254): 1.0, (0, 216): 1.0, (3, 259): 1.0, (132, 215): 1.0}
me_cube_004.attributes.new('crease_edge', 'FLOAT', 'EDGE').data.foreach_set('value', [_k.get((min(e.vertices), max(e.vertices)), 0.0) for e in me_cube_004.edges])
_uv = me_cube_004.uv_layers.new(name='UVMap')
_uv.uv.foreach_set('vector', [0.8138, 0.3123, 0.8128, 0.4812, 0.7815, 0.5019, 0.7898, 0.3116, 0.3696, 0.8428, 0.3379, 0.8428, 0.3379, 0.7345, 0.3692, 0.6821, 0.7815, 0.5019, 0.8128, 0.4812, 0.8124, 0.5229, 0.7797, 0.5425, 0.7523, 0.2674, 0.7113, 0.2694, 0.7091, 0.2254, 0.7502, 0.2234, 0.8777, 0.5235, 0.8765, 0.5644, 0.8135, 0.5643, 0.8124, 0.5229, 0.8608, 0.7911, 0.8613, 0.8283, 0.8531, 0.8283, 0.8529, 0.7913, 0.795, 0.8268, 0.797, 0.7899, 0.8039, 0.7903, 0.8022, 0.8271, 0.4861, 0.5455, 0.4827, 0.5399, 0.4991, 0.54, 0.4991, 0.582, 0.4909, 0.5593, 0.7613, 0.3056, 0.7273, 0.3105, 0.7113, 0.2694, 0.7523, 0.2674, 0.7091, 0.6721, 0.7091, 0.6224, 0.7143, 0.6224, 0.7143, 0.6721, 0.8625, 0.005116, 0.9022, 0.0005382, 0.9042, 0.2456, 0.8647, 0.253, 0.7502, 0.2234, 0.7091, 0.2254, 0.7202, 0.002608, 0.7613, 0.0005381, 0.8647, 0.253, 0.9042, 0.2456, 0.899, 0.2947, 0.8626, 0.3044, 0.8006, 0.6732, 0.7671, 0.6674, 0.7616, 0.625, 0.7968, 0.6335, 0.8011, 0.6924, 0.7671, 0.6893, 0.7671, 0.6674, 0.8006, 0.6732, 0.7797, 0.5425, 0.8124, 0.5229, 0.8135, 0.5643, 0.7743, 0.6098, 0.4325, 0.8428, 0.3696, 0.8428, 0.3692, 0.6821, 0.4329, 0.6821, 0.7526, 0.8877, 0.7362, 0.9244, 0.7154, 0.9244, 0.7318, 0.8878, 0.8601, 0.6739, 0.8006, 0.6732, 0.7968, 0.6335, 0.8639, 0.6328, 0.3685, 0.5355, 0.3665, 0.0005381, 0.3781, 0.0005381, 0.398, 0.5355, 0.7646, 0.7655, 0.7671, 0.6893, 0.8011, 0.6924, 0.7993, 0.7223, 0.7988, 0.7619, 0.3696, 0.8428, 0.4325, 0.8428, 0.432, 0.8935, 0.3701, 0.8935, 0.8041, 0.00511, 0.8625, 0.005116, 0.8647, 0.253, 0.8016, 0.2537, 0.04925, 0.537, 0.1577, 0.537, 0.1578, 0.7269, 0.08987, 0.7269, 0.7637, 0.7926, 0.7646, 0.7655, 0.7988, 0.7619, 0.797, 0.7899, 0.3701, 0.8935, 0.3373, 0.915, 0.3379, 0.8428, 0.3696, 0.8428, 0.7732, 0.5788, 0.7732, 0.6228, 0.768, 0.6228, 0.768, 0.5788, 0.5735, 0.748, 0.604, 0.722, 0.6679, 0.722, 0.6998, 0.748, 0.705, 0.748, 0.705, 0.8939, 0.6998, 0.9088, 0.6669, 0.9317, 0.6064, 0.9317, 0.5735, 0.9088, 0.5682, 0.8939, 0.5682, 0.748, 0.7732, 0.3116, 0.7732, 0.5347, 0.768, 0.5347, 0.768, 0.3116, 0.4804, 0.8292, 0.4804, 0.5831, 0.4857, 0.5831, 0.4857, 0.8292, 0.4804, 0.8802, 0.4804, 0.8292, 0.4857, 0.8292, 0.4857, 0.8802, 0.7732, 0.5347, 0.7732, 0.5788, 0.768, 0.5788, 0.768, 0.5347, 0.607, 0.3602, 0.5706, 0.3553, 0.5394, 0.3389, 0.5004, 0.3082, 0.5277, 0.2651, 0.5629, 0.02148, 0.5622, 0.006921, 0.708, 0.0005382, 0.6824, 0.2222, 0.6843, 0.2662, 0.708, 0.3034, 0.6731, 0.3347, 0.643, 0.353, 0.7592, 0.625, 0.7592, 0.6458, 0.7476, 0.6352, 0.7546, 0.6224, 0.03463, 0.08209, 0.004858, 0.04589, 0.02045, 0.008392, 0.03938, 0.0005381, 0.1126, 0.009337, 0.1352, 0.02132, 0.1578, 0.04731, 0.1578, 0.08554, 0.1332, 0.09569, 0.1163, 0.1365, 0.1332, 0.1774, 0.1578, 0.1875, 0.1577, 0.537, 0.04925, 0.537, 0.04119, 0.4964, 0.01786, 0.4319, 0.01787, 0.3235, 0.0005381, 0.2535, 0.033, 0.2159, 0.05067, 0.1854, 0.05718, 0.1493, 0.05155, 0.113, 0.7091, 0.6721, 0.7143, 0.6721, 0.7143, 0.7073, 0.7091, 0.7073, 0.7091, 0.7073, 0.7143, 0.7073, 0.7143, 0.7441, 0.7091, 0.7441, 0.7091, 0.7441, 0.7143, 0.7441, 0.7143, 0.7808, 0.7091, 0.7808, 0.7091, 0.7808, 0.7143, 0.7808, 0.7143, 0.816, 0.7091, 0.816, 0.7091, 0.8629, 0.7091, 0.816, 0.7143, 0.816, 0.7143, 0.8629, 0.8595, 0.6931, 0.8011, 0.6924, 0.8006, 0.6732, 0.8601, 0.6739, 0.8626, 0.3044, 0.803, 0.304, 0.8016, 0.2537, 0.8647, 0.253, 0.3459, 0.6436, 0.3685, 0.5355, 0.3688, 0.6809, 0.346, 0.6809, 0.7526, 0.8273, 0.7526, 0.8877, 0.7318, 0.8878, 0.7318, 0.8273, 0.5004, 0.9451, 0.5004, 0.722, 0.5075, 0.722, 0.5075, 0.9451, 0.4015, 0.9602, 0.3374, 0.9602, 0.3375, 0.9161, 0.4014, 0.9161, 0.4016, 0.9995, 0.3373, 0.9995, 0.3374, 0.9602, 0.4015, 0.9602, 0.1083, 0.765, 0.0757, 0.7654, 0.07561, 0.7284, 0.108, 0.7283, 0.8054, 0.7622, 0.7988, 0.7619, 0.7993, 0.7223, 0.8061, 0.7226, 0.8776, 0.4816, 0.8777, 0.5235, 0.8124, 0.5229, 0.8128, 0.4812, 0.8782, 0.3125, 0.9023, 0.312, 0.9087, 0.5026, 0.8776, 0.4816, 0.4325, 0.8428, 0.4329, 0.6821, 0.4642, 0.7345, 0.4642, 0.8428, 0.9087, 0.5026, 0.9102, 0.5431, 0.8777, 0.5235, 0.8776, 0.4816, 0.7183, 0.5784, 0.7205, 0.5344, 0.7606, 0.5365, 0.7583, 0.5805, 0.7091, 0.6166, 0.7183, 0.5784, 0.7583, 0.5805, 0.7418, 0.6214, 0.4993, 0.6327, 0.4941, 0.6327, 0.4941, 0.5831, 0.4993, 0.5831, 0.8041, 0.00511, 0.8016, 0.2537, 0.7624, 0.2461, 0.7644, 0.0005382, 0.7205, 0.5344, 0.7091, 0.3116, 0.7491, 0.3137, 0.7606, 0.5365, 0.8016, 0.2537, 0.803, 0.304, 0.7675, 0.2944, 0.7624, 0.2461, 0.8601, 0.6739, 0.8639, 0.6328, 0.8991, 0.6239, 0.8931, 0.668, 0.8595, 0.6931, 0.8601, 0.6739, 0.8931, 0.668, 0.8928, 0.6905, 0.9102, 0.5431, 0.9149, 0.6098, 0.8765, 0.5644, 0.8777, 0.5235, 0.7616, 0.949, 0.8251, 0.948, 0.8256, 0.9854, 0.7622, 0.9864, 0.7526, 0.8273, 0.7318, 0.8273, 0.7154, 0.7907, 0.7362, 0.7907, 0.4519, 0.5356, 0.4745, 0.6437, 0.4744, 0.681, 0.4516, 0.681, 0.4519, 0.5356, 0.4196, 0.5355, 0.4423, 0.0006314, 0.457, 0.0007362, 0.8929, 0.7677, 0.8599, 0.7629, 0.8606, 0.7233, 0.8595, 0.6931, 0.8928, 0.6905, 0.3137, 0.1897, 0.2052, 0.1912, 0.2433, 0.0007192, 0.3111, -0.0001973, 0.8928, 0.7951, 0.8608, 0.7911, 0.8599, 0.7629, 0.8929, 0.7677, 0.432, 0.8935, 0.4325, 0.8428, 0.4642, 0.8428, 0.4648, 0.915, 0.7616, 0.5788, 0.7669, 0.5788, 0.7669, 0.6228, 0.7616, 0.6228, 0.7616, 0.3116, 0.7669, 0.3116, 0.7669, 0.5347, 0.7616, 0.5347, 0.492, 0.8292, 0.4867, 0.8292, 0.4867, 0.5831, 0.492, 0.5831, 0.492, 0.8802, 0.4867, 0.8802, 0.4867, 0.8292, 0.492, 0.8292, 0.7616, 0.5347, 0.7669, 0.5347, 0.7669, 0.5788, 0.7616, 0.5788, 0.5353, 0.6954, 0.5004, 0.6641, 0.5241, 0.6269, 0.526, 0.5829, 0.5004, 0.3613, 0.6462, 0.3676, 0.6455, 0.3822, 0.6807, 0.6258, 0.708, 0.6689, 0.669, 0.6997, 0.6378, 0.716, 0.6014, 0.7209, 0.5654, 0.7137, 0.1785, 0.7491, 0.1739, 0.7516, 0.1669, 0.7388, 0.1785, 0.7283, 0.3203, 0.6793, 0.2981, 0.7056, 0.2757, 0.7179, 0.2026, 0.7277, 0.1835, 0.7201, 0.1674, 0.6828, 0.1967, 0.6462, 0.2132, 0.6151, 0.2184, 0.5787, 0.2114, 0.5426, 0.1933, 0.5124, 0.1603, 0.4753, 0.1767, 0.405, 0.1753, 0.2967, 0.1977, 0.2319, 0.2052, 0.1912, 0.3137, 0.1897, 0.4993, 0.6327, 0.4993, 0.668, 0.4941, 0.668, 0.4941, 0.6327, 0.4993, 0.668, 0.4993, 0.7047, 0.4941, 0.7047, 0.4941, 0.668, 0.4993, 0.7047, 0.4993, 0.7414, 0.4941, 0.7414, 0.4941, 0.7047, 0.4993, 0.7414, 0.4993, 0.7766, 0.4941, 0.7766, 0.4941, 0.7414, 0.4993, 0.8235, 0.4941, 0.8235, 0.4941, 0.7766, 0.4993, 0.7766, 0.398, 0.5355, 0.4196, 0.5355, 0.4195, 0.6076, 0.398, 0.6076, 0.3685, 0.5355, 0.398, 0.5355, 0.398, 0.6076, 0.3982, 0.6808, 0.3688, 0.6809, 0.05435, 0.7654, 0.02457, 0.765, 0.02485, 0.7283, 0.05449, 0.7284, 0.0757, 0.7654, 0.05435, 0.7654, 0.05449, 0.7284, 0.07561, 0.7284, 0.4196, 0.5355, 0.4519, 0.5356, 0.4516, 0.681, 0.4194, 0.6809, 0.4195, 0.6076, 0.1041, 0.9465, 0.1675, 0.9476, 0.1669, 0.985, 0.1035, 0.984, 0.8776, 0.4816, 0.8128, 0.4812, 0.8138, 0.3123, 0.8782, 0.3125, 0.1675, 0.9476, 0.1041, 0.9465, 0.1035, 0.8804, 0.1675, 0.8814, 0.344, 0.5777, 0.344, 0.5358, 0.3685, 0.5355, 0.3459, 0.6436, 0.07942, 0.8793, 0.04975, 0.8789, 0.05111, 0.8543, 0.07864, 0.8543, 0.3035, 0.8945, 0.3039, 0.9533, 0.2853, 0.9597, 0.2893, 0.8978, 0.05352, 0.8317, 0.02154, 0.8297, 0.02457, 0.765, 0.05435, 0.7654, 0.22, 0.0007403, 0.2433, 0.0007192, 0.2052, 0.1912, 0.9487, 0.6936, 0.9467, 0.6306, 0.9633, 0.6381, 0.9629, 0.6969, 0.7616, 0.8829, 0.8257, 0.8818, 0.8251, 0.948, 0.7616, 0.949, 0.0757, 0.7654, 0.1083, 0.765, 0.1115, 0.8298, 0.07628, 0.8316, 0.07628, 0.8316, 0.05352, 0.8317, 0.05435, 0.7654, 0.0757, 0.7654, 0.3039, 0.9533, 0.3035, 0.8945, 0.3273, 0.8902, 0.3273, 0.9542, 0.02154, 0.8297, 0.05352, 0.8317, 0.05111, 0.8543, 0.01163, 0.8497, 0.9867, 0.6372, 0.9867, 0.7012, 0.9629, 0.6969, 0.9633, 0.6381, 0.1214, 0.8503, 0.07864, 0.8543, 0.07628, 0.8316, 0.1115, 0.8298, 0.05352, 0.8317, 0.07628, 0.8316, 0.07864, 0.8543, 0.05111, 0.8543, 0.06661, 0.7272, 0.04925, 0.537, 0.08987, 0.7269, 0.07864, 0.8543, 0.1214, 0.8503, 0.1283, 0.8673, 0.07942, 0.8793, 0.04975, 0.8789, 0.0005381, 0.8657, 0.01163, 0.8497, 0.05111, 0.8543, 0.4423, 0.0006314, 0.4196, 0.5355, 0.398, 0.5355, 0.3781, 0.0005381, 0.939, 0.6278, 0.9149, 0.6399, 0.9082, 0.6342, 0.9294, 0.6239, 0.2893, 0.8978, 0.2853, 0.9597, 0.279, 0.9674, 0.283, 0.8996, 0.9002, 0.6573, 0.9082, 0.6342, 0.9149, 0.6399, 0.9086, 0.6587, 0.9308, 0.7562, 0.9096, 0.7467, 0.916, 0.7409, 0.939, 0.7512, 0.9086, 0.6587, 0.9093, 0.7225, 0.9011, 0.724, 0.9002, 0.6573, 0.9425, 0.6917, 0.9401, 0.6239, 0.9467, 0.6306, 0.9487, 0.6936, 0.9093, 0.7225, 0.916, 0.7409, 0.9096, 0.7467, 0.9011, 0.724, 0.3199, 0.6802, 0.3177, 0.1456, 0.3171, 0.006047, 0.3362, 0.0005381, 0.3362, 0.4902, 0.3362, 0.6801, 0.9178, 0.675, 0.9086, 0.6587, 0.9149, 0.6399, 0.939, 0.6278, 0.9086, 0.6587, 0.9178, 0.675, 0.918, 0.7061, 0.9093, 0.7225, 0.4519, 0.5356, 0.4764, 0.5357, 0.4764, 0.5777, 0.4745, 0.6437, 0.3328, 0.6857, 0.3281, 0.6995, 0.3199, 0.7222, 0.3199, 0.6802, 0.3362, 0.6801, 0.559, 0.9451, 0.5075, 0.9451, 0.5075, 0.722, 0.559, 0.722, 0.4695, 0.7461, 0.4695, 0.6821, 0.4739, 0.689, 0.4739, 0.7405, 0.475, 0.7461, 0.475, 0.6821, 0.4793, 0.6877, 0.4793, 0.7391, 0.5672, 0.722, 0.5672, 0.9451, 0.559, 0.9451, 0.559, 0.722, 0.08927, 0.9556, 0.08398, 0.9138, 0.09477, 0.893, 0.1024, 0.9574, 0.06182, 0.9789, 0.08367, 0.9707, 0.09303, 0.98, 0.06429, 0.9917, 0.08367, 0.9707, 0.08927, 0.9556, 0.1024, 0.9574, 0.09303, 0.98, 0.08398, 0.9138, 0.0626, 0.905, 0.06505, 0.8808, 0.09477, 0.893, 0.01926, 0.9136, 0.01366, 0.9544, 0.0005381, 0.9561, 0.00887, 0.8922, 0.01907, 0.9696, 0.04342, 0.9787, 0.04103, 0.9917, 0.009531, 0.979, 0.01366, 0.9544, 0.01907, 0.9696, 0.009531, 0.979, 0.0005381, 0.9561, 0.04393, 0.9049, 0.01926, 0.9136, 0.00887, 0.8922, 0.04221, 0.8804, 0.04342, 0.9787, 0.06182, 0.9789, 0.06429, 0.9917, 0.04103, 0.9917, 0.0626, 0.905, 0.04393, 0.9049, 0.04221, 0.8804, 0.06505, 0.8808, 0.4535, 0.9742, 0.4691, 0.9878, 0.4267, 0.994, 0.4355, 0.9821, 0.3161, 0.8489, 0.2286, 0.8489, 0.2286, 0.8292, 0.3161, 0.8292, 0.9389, 0.3044, 0.9192, 0.3052, 0.9053, 0.2913, 0.9053, 0.2708, 0.9192, 0.2557, 0.9389, 0.2549, 0.9528, 0.2688, 0.9528, 0.2893, 0.3161, 0.7881, 0.2286, 0.7881, 0.2286, 0.7685, 0.3161, 0.7685, 0.2286, 0.8292, 0.2286, 0.8087, 0.3161, 0.8087, 0.3161, 0.8292, 0.3161, 0.7685, 0.2286, 0.7685, 0.2286, 0.7488, 0.3161, 0.7488, 0.3161, 0.8686, 0.2286, 0.8686, 0.2286, 0.8489, 0.3161, 0.8489, 0.2286, 0.8087, 0.2286, 0.7881, 0.3161, 0.7881, 0.3161, 0.8087, 0.3161, 0.7488, 0.2286, 0.7488, 0.2286, 0.7283, 0.3161, 0.7283, 0.3161, 0.8891, 0.2286, 0.8891, 0.2286, 0.8686, 0.3161, 0.8686, 0.4175, 0.9742, 0.4111, 0.9881, 0.4027, 0.9657, 0.41, 0.9551, 0.41, 0.9551, 0.4027, 0.9472, 0.4113, 0.9219, 0.4175, 0.9359, 0.41, 0.9551, 0.4027, 0.9657, 0.4027, 0.9472, 0.461, 0.9551, 0.4771, 0.9472, 0.4771, 0.9658, 0.4771, 0.9658, 0.4691, 0.9878, 0.4535, 0.9742, 0.461, 0.9551, 0.4535, 0.9359, 0.4689, 0.9223, 0.4771, 0.9472, 0.461, 0.9551, 0.4355, 0.928, 0.4267, 0.9161, 0.4689, 0.9223, 0.4535, 0.9359, 0.4175, 0.9359, 0.4113, 0.9219, 0.4267, 0.9161, 0.4355, 0.928, 0.4355, 0.9821, 0.4267, 0.994, 0.4111, 0.9881, 0.4175, 0.9742, 0.9093, 0.7225, 0.918, 0.7061, 0.939, 0.7512, 0.916, 0.7409, 0.8934, 0.8313, 0.8613, 0.8283, 0.8608, 0.7911, 0.8928, 0.7951, 0.7616, 0.8285, 0.7637, 0.7926, 0.797, 0.7899, 0.795, 0.8268, 0.8523, 0.763, 0.8599, 0.7629, 0.8608, 0.7911, 0.8529, 0.7913, 0.797, 0.7899, 0.7988, 0.7619, 0.8054, 0.7622, 0.8039, 0.7903, 0.795, 0.8268, 0.7944, 0.8431, 0.7934, 0.879, 0.7808, 0.8754, 0.7768, 0.8425, 0.7616, 0.8285, 0.8613, 0.8283, 0.8934, 0.8313, 0.8775, 0.8448, 0.8726, 0.8712, 0.8603, 0.8808, 0.8612, 0.8447, 0.2779, 0.9887, 0.2286, 0.9887, 0.2286, 0.8902, 0.2779, 0.8902, 0.8603, 0.8808, 0.7934, 0.879, 0.7944, 0.8431, 0.8017, 0.8433, 0.8529, 0.8446, 0.8612, 0.8447, 0.8612, 0.8447, 0.8529, 0.8446, 0.8531, 0.8283, 0.8613, 0.8283, 0.1742, 0.8745, 0.2105, 0.8895, 0.2275, 0.9303, 0.2107, 0.9712, 0.1742, 0.9863, 0.7302, 0.7059, 0.7154, 0.7059, 0.7154, 0.6617, 0.7302, 0.6617, 0.7302, 0.7766, 0.7154, 0.7896, 0.7154, 0.7501, 0.7302, 0.7501, 0.7302, 0.6351, 0.7302, 0.6617, 0.7154, 0.6617, 0.7154, 0.6224, 0.7302, 0.7501, 0.7154, 0.7501, 0.7154, 0.7059, 0.7302, 0.7059, 0.991, 0.1902, 0.9417, 0.1902, 0.9417, 0.1277, 0.991, 0.1277, 0.9519, 0.971, 0.9234, 0.9484, 0.9051, 0.9258, 0.9002, 0.8845, 0.9626, 0.8845, 0.962, 0.983, 0.8892, 0.8823, 0.884, 0.9236, 0.8655, 0.9461, 0.8369, 0.9685, 0.8267, 0.9804, 0.8267, 0.8818, 0.4993, 0.005396, 0.4991, 0.54, 0.4827, 0.5399, 0.4804, 0.35, 0.4804, 0.0005382, 0.7314, 0.7148, 0.742, 0.7148, 0.7421, 0.7329, 0.7313, 0.7329, 0.916, 0.5648, 0.916, 0.4388, 0.925, 0.4506, 0.9272, 0.4675, 0.9323, 0.4861, 0.9395, 0.5039, 0.948, 0.5187, 0.948, 0.5368, 0.9398, 0.5566, 0.92, 0.5648, 0.4764, 0.5357, 0.4519, 0.5356, 0.457, 0.0007362, 0.4793, 0.0009293, 0.8017, 0.8433, 0.7944, 0.8431, 0.795, 0.8268, 0.8022, 0.8271, 0.9644, 0.7573, 0.9644, 0.8834, 0.9002, 0.8834, 0.9002, 0.7573, 0.7476, 0.6572, 0.7584, 0.6469, 0.7584, 0.6612, 0.7476, 0.6612, 0.9053, 0.1266, 0.9053, 0.0005381, 0.9207, 0.01584, 0.9233, 0.03246, 0.9292, 0.05022, 0.9377, 0.06694, 0.9476, 0.08047, 0.9476, 0.09862, 0.9394, 0.1184, 0.9196, 0.1266, 0.948, 0.3116, 0.948, 0.4377, 0.944, 0.4377, 0.9242, 0.4295, 0.916, 0.4097, 0.916, 0.3915, 0.9245, 0.3767, 0.9317, 0.3589, 0.9368, 0.3404, 0.939, 0.3234, 0.7313, 0.6224, 0.7451, 0.6276, 0.7465, 0.6424, 0.7349, 0.6439, 0.7476, 0.6745, 0.7509, 0.6623, 0.7549, 0.6623, 0.7549, 0.6745, 0.7313, 0.7329, 0.7421, 0.7329, 0.7421, 0.7543, 0.7313, 0.7544, 0.7313, 0.7544, 0.7421, 0.7543, 0.7421, 0.7758, 0.7313, 0.7758, 0.9053, 0.2538, 0.9053, 0.142, 0.9053, 0.1277, 0.9126, 0.1277, 0.9324, 0.1359, 0.9406, 0.1557, 0.9406, 0.1739, 0.9307, 0.1874, 0.9222, 0.2041, 0.9163, 0.2219, 0.9137, 0.2385, 0.3341, 0.8727, 0.3219, 0.8723, 0.3226, 0.8509, 0.3347, 0.8513, 0.3347, 0.8513, 0.3226, 0.8509, 0.3233, 0.8295, 0.3353, 0.8299, 0.3238, 0.7241, 0.3354, 0.7233, 0.3341, 0.7407, 0.3219, 0.7388, 0.742, 0.7148, 0.7314, 0.7148, 0.7314, 0.698, 0.7422, 0.6977, 0.7422, 0.6977, 0.7314, 0.698, 0.7318, 0.6792, 0.7429, 0.6785, 0.7429, 0.6785, 0.7318, 0.6792, 0.7329, 0.6606, 0.7443, 0.6593, 0.7443, 0.6593, 0.7329, 0.6606, 0.7349, 0.6439, 0.7465, 0.6424, 0.3356, 0.8117, 0.3239, 0.8113, 0.3243, 0.7943, 0.3361, 0.7949, 0.3361, 0.7949, 0.3243, 0.7943, 0.3242, 0.7751, 0.3362, 0.7762, 0.3362, 0.7762, 0.3242, 0.7751, 0.3234, 0.7559, 0.3356, 0.7575, 0.3356, 0.7575, 0.3234, 0.7559, 0.3219, 0.7388, 0.3341, 0.7407, 0.3239, 0.8113, 0.3356, 0.8117, 0.3353, 0.8299, 0.3233, 0.8295, 0.8061, 0.7226, 0.7993, 0.7223, 0.8011, 0.6924, 0.8595, 0.6931, 0.8606, 0.7233, 0.8528, 0.7234, 0.8528, 0.7234, 0.8606, 0.7233, 0.8599, 0.7629, 0.8523, 0.763, 0.344, 0.5358, 0.3373, 0.0009748, 0.3665, 0.0005381, 0.3685, 0.5355, 0.1354, 0.7283, 0.1578, 0.7283, 0.1573, 0.8544, 0.1354, 0.8678, 0.1796, 0.7665, 0.1797, 0.7283, 0.1987, 0.7338, 0.1987, 0.7616, 0.2275, 0.7473, 0.2275, 0.7616, 0.1987, 0.7616, 0.1987, 0.7338, 0.1987, 0.7616, 0.2275, 0.7616, 0.2275, 0.8734, 0.1983, 0.8734])
me_cube_004.materials.append(mat_material_001)
me_cube_004.update()
me_cube_002 = bpy.data.meshes.new('Cube.002')
me_cube_002.from_pydata([(-0.04321, -0.2545, -0.0411), (0.04403, -0.2545, -0.0411), (-0.04321, 0.005889, -0.03485), (-0.04414, 0.04645, -0.01528), (0.04325, 0.04645, -0.01528), (0.04403, 0.005889, -0.03485), (-0.04321, -0.2511, 0.01119), (0.04403, -0.2511, 0.01119), (-0.04414, 0.03984, -0.006145), (-0.04321, -0.002617, -0.02381), (0.04403, -0.002617, -0.02381), (0.04325, 0.03984, -0.006145), (-0.04474, 0.05157, 0.1349), (0.0439, 0.05157, 0.1349), (-0.04474, 0.09208, 0.1349), (0.0439, 0.09208, 0.1349), (-0.04474, 0.08243, 0.1103), (-0.04484, 0.08094, 0.09316), (0.04369, 0.08094, 0.09316), (0.0439, 0.08243, 0.1103), (-0.04474, 0.05761, 0.1235), (-0.04486, 0.0679, 0.1019), (0.04364, 0.0679, 0.1019), (0.0439, 0.05761, 0.1235), (0.04403, -0.1403, -0.03485), (0.04403, -0.2192, -0.03813), (0.04403, -0.18, -0.03581), (-0.04321, -0.2192, -0.03813), (-0.04321, -0.1403, -0.03485), (-0.04321, -0.18, -0.03581), (0.04403, -0.1422, -0.02381), (0.04403, -0.2225, 0.0008186), (0.04403, -0.1823, -0.01953), (-0.04321, -0.2225, 0.0008186), (-0.04321, -0.1422, -0.02381), (-0.04321, -0.1823, -0.01953), (-0.0453, 0.07777, 0.04833), (-0.04519, 0.07177, 0.02852), (0.04261, 0.07177, 0.02852), (0.04271, 0.07777, 0.04834), (-0.04519, 0.06516, 0.03766), (-0.04526, 0.06969, 0.0694), (0.04261, 0.06516, 0.03766), (0.0428, 0.06969, 0.0694)], [], [(3, 2, 9, 8), (16, 20, 12, 14), (37, 38, 4, 3), (0, 1, 7, 6), (9, 10, 11, 8), (39, 18, 22, 43), (1, 0, 27, 25), (2, 28, 34, 9), (23, 19, 15, 13), (5, 4, 11, 10), (19, 16, 14, 15), (37, 3, 8, 40), (39, 36, 17, 18), (3, 4, 5, 2), (12, 13, 15, 14), (8, 11, 42, 40), (20, 23, 13, 12), (41, 43, 22, 21), (1, 25, 31, 7), (21, 22, 23, 20), (20, 16, 17, 21), (22, 18, 19, 23), (18, 17, 16, 19), (4, 38, 42, 11), (27, 0, 6, 33), (10, 9, 34, 30), (24, 5, 10, 30), (31, 33, 6, 7), (28, 24, 26, 29), (29, 26, 25, 27), (27, 33, 35, 29), (29, 35, 34, 28), (24, 30, 32, 26), (26, 32, 31, 25), (33, 31, 32, 35), (35, 32, 30, 34), (24, 28, 2, 5), (41, 36, 37, 40), (40, 42, 43, 41), (39, 43, 42, 38), (38, 37, 36, 39), (17, 36, 41, 21)])
me_cube_002.polygons.foreach_set('use_smooth', [True] * 42)
_k = set([(0, 1), (0, 6), (0, 27), (1, 7), (1, 25), (2, 3), (2, 28), (3, 37), (4, 5), (4, 38), (5, 24), (6, 7), (6, 33), (7, 31), (8, 9), (8, 40), (9, 34), (10, 11), (10, 30), (11, 42), (12, 13), (12, 14), (12, 20), (13, 15), (13, 23), (14, 15), (14, 16), (15, 19), (16, 17), (17, 36), (18, 19), (18, 39), (20, 21), (21, 41), (22, 23), (22, 43), (24, 26), (25, 26), (27, 29), (28, 29), (30, 32), (31, 32), (33, 35), (34, 35), (36, 37), (38, 39), (40, 41), (42, 43)])
me_cube_002.attributes.new('sharp_edge', 'BOOLEAN', 'EDGE').data.foreach_set('value', [ (min(e.vertices), max(e.vertices)) in _k for e in me_cube_002.edges])
_k = {(0, 1): 1.0, (2, 3): 1.0, (0, 6): 1.0, (4, 5): 1.0, (1, 7): 1.0, (6, 7): 1.0, (8, 9): 1.0, (10, 11): 1.0, (12, 13): 1.0, (12, 14): 1.0, (13, 15): 1.0, (14, 15): 1.0, (20, 21): 1.0, (22, 23): 1.0, (16, 17): 1.0, (18, 19): 1.0, (15, 19): 1.0, (14, 16): 1.0, (12, 20): 1.0, (13, 23): 1.0, (28, 29): 1.0, (24, 26): 1.0, (27, 29): 1.0, (25, 26): 1.0, (33, 35): 1.0, (34, 35): 1.0, (30, 32): 1.0, (31, 32): 1.0, (5, 24): 1.0, (2, 28): 1.0, (1, 25): 1.0, (7, 31): 1.0, (10, 30): 1.0, (0, 27): 1.0, (6, 33): 1.0, (9, 34): 1.0, (40, 41): 1.0, (36, 37): 1.0, (42, 43): 1.0, (38, 39): 1.0, (17, 36): 1.0, (21, 41): 1.0, (3, 37): 1.0, (8, 40): 1.0, (4, 38): 1.0, (18, 39): 1.0, (11, 42): 1.0, (22, 43): 1.0}
me_cube_002.attributes.new('crease_edge', 'FLOAT', 'EDGE').data.foreach_set('value', [_k.get((min(e.vertices), max(e.vertices)), 0.0) for e in me_cube_002.edges])
_uv = me_cube_002.uv_layers.new(name='UVMap')
_uv.uv.foreach_set('vector', [0.0, 0.0, 0.0, 0.0, 0.0, 0.0, 0.0, 0.0, 0.0, 0.0, 0.0, 0.0, 0.0, 0.0, 0.0, 0.0, 0.0, 0.0, 0.0, 0.0, 0.0, 0.0, 0.0, 0.0, 0.0, 0.0, 0.0, 0.0, 0.0, 0.0, 0.0, 0.0, 0.0, 0.0, 0.0, 0.0, 0.0, 0.0, 0.0, 0.0, 0.0, 0.0, 0.0, 0.0, 0.0, 0.0, 0.0, 0.0, 0.0, 0.0, 0.0, 0.0, 0.0, 0.0, 0.0, 0.0, 0.0, 0.0, 0.0, 0.0, 0.0, 0.0, 0.0, 0.0, 0.0, 0.0, 0.0, 0.0, 0.0, 0.0, 0.0, 0.0, 0.0, 0.0, 0.0, 0.0, 0.0, 0.0, 0.0, 0.0, 0.0, 0.0, 0.0, 0.0, 0.0, 0.0, 0.0, 0.0, 0.0, 0.0, 0.0, 0.0, 0.0, 0.0, 0.0, 0.0, 0.0, 0.0, 0.0, 0.0, 0.0, 0.0, 0.0, 0.0, 0.0, 0.0, 0.0, 0.0, 0.0, 0.0, 0.0, 0.0, 0.0, 0.0, 0.0, 0.0, 0.0, 0.0, 0.0, 0.0, 0.0, 0.0, 0.0, 0.0, 0.0, 0.0, 0.0, 0.0, 0.0, 0.0, 0.0, 0.0, 0.0, 0.0, 0.0, 0.0, 0.0, 0.0, 0.0, 0.0, 0.0, 0.0, 0.0, 0.0, 0.0, 0.0, 0.0, 0.0, 0.0, 0.0, 0.0, 0.0, 0.0, 0.0, 0.0, 0.0, 0.0, 0.0, 0.0, 0.0, 0.0, 0.0, 0.0, 0.0, 0.0, 0.0, 0.0, 0.0, 0.0, 0.0, 0.0, 0.0, 0.0, 0.0, 0.0, 0.0, 0.0, 0.0, 0.0, 0.0, 0.0, 0.0, 0.0, 0.0, 0.0, 0.0, 0.0, 0.0, 0.0, 0.0, 0.0, 0.0, 0.0, 0.0, 0.0, 0.0, 0.0, 0.0, 0.0, 0.0, 0.0, 0.0, 0.0, 0.0, 0.0, 0.0, 0.0, 0.0, 0.0, 0.0, 0.0, 0.0, 0.0, 0.0, 0.0, 0.0, 0.0, 0.0, 0.0, 0.0, 0.0, 0.0, 0.0, 0.0, 0.0, 0.0, 0.0, 0.0, 0.0, 0.0, 0.0, 0.0, 0.0, 0.0, 0.0, 0.0, 0.0, 0.0, 0.0, 0.0, 0.0, 0.0, 0.0, 0.0, 0.0, 0.0, 0.0, 0.0, 0.0, 0.0, 0.0, 0.0, 0.0, 0.0, 0.0, 0.0, 0.0, 0.0, 0.0, 0.0, 0.0, 0.0, 0.0, 0.0, 0.0, 0.0, 0.0, 0.0, 0.0, 0.0, 0.0, 0.0, 0.0, 0.0, 0.0, 0.0, 0.0, 0.0, 0.0, 0.0, 0.0, 0.0, 0.0, 0.0, 0.0, 0.0, 0.0, 0.0, 0.0, 0.0, 0.0, 0.0, 0.0, 0.0, 0.0, 0.0, 0.0, 0.0, 0.0, 0.0, 0.0, 0.0, 0.0, 0.0, 0.0, 0.0, 0.0, 0.0, 0.0, 0.0, 0.0, 0.0, 0.0, 0.0, 0.0, 0.0, 0.0, 0.0, 0.0, 0.0, 0.0, 0.0, 0.0, 0.0, 0.0, 0.0, 0.0, 0.0, 0.0, 0.0, 0.0, 0.0, 0.0, 0.0, 0.0, 0.0])
me_cube_002.update()
me_cube = bpy.data.meshes.new('Cube')
me_cube.from_pydata([(-0.0625, 0.04086, 0.4317), (-0.0625, 0.06729, 0.4317), (0.0625, 0.04086, 0.4317), (0.0625, 0.06729, 0.4317), (-0.0625, 0.05969, -0.1098), (-0.0625, 0.06691, 0.001067), (0.0625, 0.05969, -0.1098), (0.0625, 0.06691, 0.001067), (-0.0625, 0.07312, -0.2341), (-0.0625, 0.07449, -0.1148), (0.0625, 0.07312, -0.2341), (0.0625, 0.07449, -0.1148), (-0.0625, 0.09417, -0.3704), (0.0625, 0.09417, -0.3704), (-0.08541, 0.04652, 0.3701), (-0.08541, 0.03935, 0.4293), (-0.08541, 0.04415, 0.3998), (-0.08541, 0.06885, 0.4293), (-0.08541, 0.06206, 0.3701), (-0.08541, 0.06429, 0.3998), (0.08541, 0.03935, 0.4293), (0.08541, 0.04652, 0.3701), (0.08541, 0.04415, 0.3998), (0.08541, 0.06206, 0.3701), (0.08541, 0.06885, 0.4293), (0.08541, 0.06429, 0.3998), (-0.0625, 0.05437, 0.01815), (-0.07069, 0.0487, 0.2163), (-0.06515, 0.05096, 0.1328), (-0.07498, 0.06087, 0.3062), (-0.0625, 0.06322, 0.1145), (-0.06653, 0.06113, 0.228), (0.07069, 0.0487, 0.2163), (0.0625, 0.05437, 0.01815), (0.06515, 0.05096, 0.1328), (0.0625, 0.06322, 0.1145), (0.07498, 0.06087, 0.3062), (0.06653, 0.06113, 0.228)], [], [(33, 26, 4, 6), (17, 15, 0, 1), (24, 17, 1, 3), (30, 35, 7, 5), (20, 24, 3, 2), (35, 33, 6, 7), (15, 20, 2, 0), (5, 7, 11, 9), (21, 14, 27, 32), (18, 23, 36, 29), (23, 21, 32, 36), (11, 10, 13), (7, 6, 10, 11), (6, 4, 8, 10), (4, 5, 9, 8), (10, 8, 12, 13), (8, 9, 12), (9, 11, 13, 12), (15, 17, 19, 16), (16, 19, 18, 14), (24, 20, 22, 25), (25, 22, 21, 23), (14, 21, 22, 16), (16, 22, 20, 15), (23, 18, 19, 25), (25, 19, 17, 24), (26, 30, 5, 4), (27, 29, 31, 28), (28, 31, 30, 26), (36, 32, 34, 37), (37, 34, 33, 35), (26, 33, 34, 28), (28, 34, 32, 27), (35, 30, 31, 37), (37, 31, 29, 36), (14, 18, 29, 27)])
me_cube.polygons.foreach_set('use_smooth', [True] * 36)
_k = set([(0, 1), (0, 15), (1, 3), (1, 17), (2, 3), (2, 20), (3, 24), (4, 8), (4, 26), (5, 9), (5, 30), (6, 10), (6, 33), (7, 11), (7, 35), (8, 12), (9, 12), (10, 13), (11, 13), (12, 13), (14, 16), (14, 27), (15, 16), (17, 19), (18, 19), (18, 29), (20, 22), (21, 22), (21, 32), (23, 25), (23, 36), (24, 25), (26, 28), (27, 28), (29, 31), (30, 31), (32, 34), (33, 34), (35, 37), (36, 37)])
me_cube.attributes.new('sharp_edge', 'BOOLEAN', 'EDGE').data.foreach_set('value', [ (min(e.vertices), max(e.vertices)) in _k for e in me_cube.edges])
_k = {(0, 1): 1.0, (2, 3): 1.0, (1, 3): 1.0, (7, 11): 1.0, (5, 9): 1.0, (6, 10): 1.0, (4, 8): 1.0, (12, 13): 1.0, (10, 13): 1.0, (8, 12): 1.0, (11, 13): 1.0, (9, 12): 1.0, (15, 16): 1.0, (17, 19): 1.0, (14, 16): 1.0, (18, 19): 1.0, (24, 25): 1.0, (20, 22): 1.0, (23, 25): 1.0, (21, 22): 1.0, (0, 15): 1.0, (2, 20): 1.0, (1, 17): 1.0, (3, 24): 1.0, (27, 28): 1.0, (29, 31): 1.0, (26, 28): 1.0, (30, 31): 1.0, (36, 37): 1.0, (32, 34): 1.0, (35, 37): 1.0, (33, 34): 1.0, (14, 27): 1.0, (18, 29): 1.0, (4, 26): 1.0, (5, 30): 1.0, (21, 32): 1.0, (6, 33): 1.0, (7, 35): 1.0, (23, 36): 1.0}
me_cube.attributes.new('crease_edge', 'FLOAT', 'EDGE').data.foreach_set('value', [_k.get((min(e.vertices), max(e.vertices)), 0.0) for e in me_cube.edges])
_uv = me_cube.uv_layers.new(name='UVMap')
_uv.uv.foreach_set('vector', [0.375, 0.75, 0.125, 0.75, 0.125, 0.75, 0.375, 0.75, 0.625, 0.0, 0.375, 0.0, 0.375, 0.0, 0.625, 0.0, 0.625, 0.75, 0.875, 0.75, 0.875, 0.75, 0.625, 0.75, 0.875, 0.75, 0.625, 0.75, 0.625, 0.75, 0.875, 0.75, 0.375, 0.75, 0.625, 0.75, 0.625, 0.75, 0.375, 0.75, 0.625, 0.75, 0.375, 0.75, 0.375, 0.75, 0.625, 0.75, 0.125, 0.75, 0.375, 0.75, 0.375, 0.75, 0.125, 0.75, 0.875, 0.75, 0.625, 0.75, 0.625, 0.75, 0.875, 0.75, 0.375, 0.75, 0.125, 0.75, 0.125, 0.75, 0.375, 0.75, 0.875, 0.75, 0.625, 0.75, 0.625, 0.75, 0.875, 0.75, 0.625, 0.75, 0.375, 0.75, 0.375, 0.75, 0.625, 0.75, 0.625, 0.75, 0.375, 0.75, 0.625, 0.75, 0.625, 0.75, 0.375, 0.75, 0.375, 0.75, 0.625, 0.75, 0.375, 0.75, 0.125, 0.75, 0.125, 0.75, 0.375, 0.75, 0.375, 0.0, 0.625, 0.0, 0.625, 0.0, 0.375, 0.0, 0.375, 0.75, 0.125, 0.75, 0.125, 0.75, 0.375, 0.75, 0.375, 0.0, 0.625, 0.0, 0.375, 0.0, 0.875, 0.75, 0.625, 0.75, 0.625, 0.75, 0.875, 0.75, 0.375, 0.0, 0.625, 0.0, 0.625, 0.0, 0.375, 0.0, 0.375, 0.0, 0.625, 0.0, 0.625, 0.0, 0.375, 0.0, 0.625, 0.75, 0.375, 0.75, 0.375, 0.75, 0.625, 0.75, 0.625, 0.75, 0.375, 0.75, 0.375, 0.75, 0.625, 0.75, 0.125, 0.75, 0.375, 0.75, 0.375, 0.75, 0.125, 0.75, 0.125, 0.75, 0.375, 0.75, 0.375, 0.75, 0.125, 0.75, 0.625, 0.75, 0.875, 0.75, 0.875, 0.75, 0.625, 0.75, 0.625, 0.75, 0.875, 0.75, 0.875, 0.75, 0.625, 0.75, 0.375, 0.0, 0.625, 0.0, 0.625, 0.0, 0.375, 0.0, 0.375, 0.0, 0.625, 0.0, 0.6209, 0.0, 0.3803, 0.0, 0.3803, 0.0, 0.6209, 0.0, 0.625, 0.0, 0.375, 0.0, 0.625, 0.75, 0.375, 0.75, 0.3776, 0.75, 0.623, 0.75, 0.623, 0.75, 0.3776, 0.75, 0.375, 0.75, 0.625, 0.75, 0.125, 0.75, 0.375, 0.75, 0.3776, 0.75, 0.125, 0.75, 0.125, 0.75, 0.3776, 0.75, 0.375, 0.75, 0.125, 0.75, 0.625, 0.75, 0.875, 0.75, 0.875, 0.75, 0.623, 0.75, 0.623, 0.75, 0.875, 0.75, 0.875, 0.75, 0.625, 0.75, 0.375, 0.0, 0.625, 0.0, 0.625, 0.0, 0.375, 0.0])
me_cube.update()
me_circle = bpy.data.meshes.new('Circle')
me_circle.from_pydata([(0.03842, -0.02042, -9.313e-10), (0.04687, -9.686e-09, -9.313e-10), (-0.002418, 0.02042, 0.02124), (0.018, 0.02887, 0.02124), (-0.01088, -9.686e-09, 0.02124), (-0.002418, -0.02042, 0.02124), (0.018, -0.02888, 0.02124), (0.03842, -0.02042, 0.02124), (0.04687, -9.686e-09, 0.02124), (0.03842, 0.02042, 0.02124), (-0.002418, 0.02042, -9.313e-10), (0.018, 0.02887, -9.313e-10), (-0.01088, -9.686e-09, -9.313e-10), (-0.002418, -0.02042, -9.313e-10), (0.018, -0.02888, -9.313e-10), (0.03842, 0.02042, -9.313e-10), (-0.002418, 0.02042, -0.006), (0.018, 0.02887, -0.006), (-0.01088, -9.686e-09, -0.006), (-0.002418, -0.02042, -0.006), (0.018, -0.02888, -0.006), (0.03842, -0.02042, -0.006), (0.04687, -9.686e-09, -0.006), (0.03842, 0.02042, -0.006), (0.07997, 0.03094, -9.313e-10), (0.0719, 0.03428, -9.313e-10), (0.08035, 0.01387, -9.313e-10), (0.0837, 0.02194, -9.313e-10), (0.0719, 0.03428, -0.006), (0.07997, 0.03094, -0.006), (0.0837, 0.02194, -0.006), (0.08035, 0.01387, -0.006)], [], [(2, 4, 5, 6, 7, 8, 9, 3), (10, 12, 4, 2), (1, 15, 9, 8), (14, 0, 7, 6), (12, 13, 5, 4), (11, 10, 2, 3), (15, 11, 3, 9), (0, 1, 8, 7), (13, 14, 6, 5), (11, 15, 23, 17), (16, 17, 23, 22, 21, 20, 19, 18), (1, 0, 21, 22), (14, 13, 19, 20), (12, 10, 16, 18), (1, 22, 31, 26), (0, 14, 20, 21), (13, 12, 18, 19), (10, 11, 17, 16), (23, 15, 25, 28), (15, 1, 26, 27, 24, 25), (22, 23, 28, 29, 30, 31), (24, 29, 28, 25), (30, 27, 26, 31), (24, 27, 30, 29)])
me_circle.polygons.foreach_set('use_smooth', [True] * 24)
_k = set([(1, 15), (1, 22), (1, 26), (2, 3), (2, 4), (3, 9), (4, 5), (5, 6), (6, 7), (7, 8), (8, 9), (15, 23), (15, 25), (16, 17), (16, 18), (17, 23), (18, 19), (19, 20), (20, 21), (21, 22), (22, 23), (22, 31), (23, 28), (24, 25), (24, 27), (26, 27), (28, 29), (29, 30), (30, 31)])
me_circle.attributes.new('sharp_edge', 'BOOLEAN', 'EDGE').data.foreach_set('value', [ (min(e.vertices), max(e.vertices)) in _k for e in me_circle.edges])
_k = {(2, 3): 1.0, (2, 4): 1.0, (4, 5): 1.0, (5, 6): 1.0, (6, 7): 1.0, (7, 8): 1.0, (8, 9): 1.0, (3, 9): 1.0, (16, 17): 1.0, (16, 18): 1.0, (18, 19): 1.0, (19, 20): 1.0, (20, 21): 1.0, (21, 22): 1.0, (22, 23): 1.0, (17, 23): 1.0, (15, 23): 1.0, (24, 25): 1.0, (28, 29): 1.0, (30, 31): 1.0, (26, 27): 1.0, (24, 27): 1.0, (29, 30): 1.0, (23, 28): 1.0, (15, 25): 1.0, (22, 31): 1.0, (1, 15): 1.0, (1, 22): 1.0, (1, 26): 1.0}
me_circle.attributes.new('crease_edge', 'FLOAT', 'EDGE').data.foreach_set('value', [_k.get((min(e.vertices), max(e.vertices)), 0.0) for e in me_circle.edges])
_uv = me_circle.uv_layers.new(name='UVMap')
_uv.uv.foreach_set('vector', [0.0, 0.0, 0.0, 0.0, 0.0, 0.0, 0.0, 0.0, 0.0, 0.0, 0.0, 0.0, 0.0, 0.0, 0.0, 0.0, 0.0, 0.0, 0.0, 0.0, 0.0, 0.0, 0.0, 0.0, 0.0, 0.0, 0.0, 0.0, 0.0, 0.0, 0.0, 0.0, 0.0, 0.0, 0.0, 0.0, 0.0, 0.0, 0.0, 0.0, 0.0, 0.0, 0.0, 0.0, 0.0, 0.0, 0.0, 0.0, 0.0, 0.0, 0.0, 0.0, 0.0, 0.0, 0.0, 0.0, 0.0, 0.0, 0.0, 0.0, 0.0, 0.0, 0.0, 0.0, 0.0, 0.0, 0.0, 0.0, 0.0, 0.0, 0.0, 0.0, 0.0, 0.0, 0.0, 0.0, 0.0, 0.0, 0.0, 0.0, 0.0, 0.0, 0.0, 0.0, 0.0, 0.0, 0.0, 0.0, 0.0, 0.0, 0.0, 0.0, 0.0, 0.0, 0.0, 0.0, 0.0, 0.0, 0.0, 0.0, 0.0, 0.0, 0.0, 0.0, 0.0, 0.0, 0.0, 0.0, 0.0, 0.0, 0.0, 0.0, 0.0, 0.0, 0.0, 0.0, 0.0, 0.0, 0.0, 0.0, 0.0, 0.0, 0.0, 0.0, 0.0, 0.0, 0.0, 0.0, 0.0, 0.0, 0.0, 0.0, 0.0, 0.0, 0.0, 0.0, 0.0, 0.0, 0.0, 0.0, 0.0, 0.0, 0.0, 0.0, 0.0, 0.0, 0.0, 0.0, 0.0, 0.0, 0.0, 0.0, 0.0, 0.0, 0.0, 0.0, 0.0, 0.0, 0.0, 0.0, 0.0, 0.0, 0.0, 0.0, 0.0, 0.0, 0.0, 0.0, 0.0, 0.0, 0.0, 0.0, 0.0, 0.0, 0.0, 0.0, 0.0, 0.0, 0.0, 0.0, 0.0, 0.0, 0.0, 0.0, 0.0, 0.0, 0.0, 0.0, 0.0, 0.0, 0.0, 0.0, 0.0, 0.0, 0.0, 0.0, 0.0, 0.0, 0.0, 0.0, 0.0, 0.0, 0.0, 0.0, 0.0, 0.0, 0.0, 0.0, 0.0, 0.0, 0.0, 0.0, 0.0, 0.0, 0.0, 0.0])
me_circle.update()
me_box = bpy.data.meshes.new('Box')
me_box.from_pydata([(0.0, 0.04425, 0.0001432), (1.49e-08, 0.04425, -0.0932), (7.09e-10, 0.005947, 0.0001431), (1.561e-08, 0.005947, -0.0932), (0.02863, 0.04425, 0.0001432), (0.02863, 0.04425, -0.0932), (0.02863, 0.005947, 0.0001431), (0.02863, 0.005947, -0.0932), (0.02863, 0.005947, -0.0205), (4.005e-09, 0.005947, -0.0205), (0.02863, 0.02294, -0.02754), (9.313e-09, 0.02294, -0.02754), (0.02863, 0.03051, -0.04584), (1.071e-08, 0.03051, -0.04584), (1.118e-08, 0.02294, -0.06413), (0.02863, 0.02294, -0.06413), (0.02863, 0.005947, -0.07117), (1.209e-08, 0.005947, -0.07117)], [], [(0, 1, 3, 17, 14, 13, 11, 9, 2), (2, 9, 8, 6), (6, 8, 10, 12, 15, 16, 7, 5, 4), (4, 5, 1, 0), (2, 6, 4, 0), (7, 3, 1, 5), (15, 14, 17, 16), (11, 10, 8, 9), (16, 17, 3, 7), (13, 12, 10, 11), (14, 15, 12, 13)])
me_box.polygons.foreach_set('use_smooth', [True] * 11)
me_box.update()
me_cube_005 = bpy.data.meshes.new('Cube.005')
me_cube_005.from_pydata([(0.01509, 0.7547, 0.2476), (-0.01564, 0.6497, 0.2476), (-0.01564, 0.7547, 0.2476), (0.01509, 0.6497, 0.2476), (-0.008945, 0.6564, 0.257), (-0.008945, 0.748, 0.257), (0.008394, 0.6564, 0.257), (0.008394, 0.748, 0.257), (-0.01564, 0.6497, 0.257), (-0.01564, 0.7547, 0.257), (0.01509, 0.6497, 0.257), (0.01509, 0.7547, 0.257), (-0.008945, 0.7022, 0.2803), (-0.008945, 0.6646, 0.268), (-0.008945, 0.6808, 0.2762), (0.008394, 0.7022, 0.2803), (0.008394, 0.6808, 0.2762), (0.008394, 0.6646, 0.268), (-0.008945, 0.7309, 0.2803), (-0.008945, 0.748, 0.2633), (-0.008945, 0.7422, 0.2746), (0.008394, 0.748, 0.2633), (0.008394, 0.7309, 0.2803), (0.008394, 0.7422, 0.2746)], [], [(0, 2, 9, 11), (5, 4, 13, 14, 12, 18, 20, 19), (2, 1, 8, 9), (1, 3, 10, 8), (3, 0, 11, 10), (4, 5, 9, 8), (7, 6, 10, 11), (5, 7, 11, 9), (6, 4, 8, 10), (7, 5, 19, 21), (4, 6, 17, 13), (13, 17, 16, 14), (14, 16, 15, 12), (6, 7, 21, 23, 22, 15, 16, 17), (18, 22, 23, 20), (20, 23, 21, 19), (12, 15, 22, 18)])
me_cube_005.polygons.foreach_set('use_smooth', [True] * 17)
_k = set([(0, 2), (0, 3), (0, 11), (1, 2), (1, 3), (1, 8), (2, 9), (3, 10), (4, 5), (4, 6), (4, 8), (4, 13), (5, 7), (5, 9), (5, 19), (6, 7), (6, 10), (6, 17), (7, 11), (7, 21), (8, 9), (8, 10), (9, 11), (10, 11), (12, 14), (12, 18), (13, 14), (15, 16), (15, 22), (16, 17), (18, 20), (19, 20), (21, 23), (22, 23)])
me_cube_005.attributes.new('sharp_edge', 'BOOLEAN', 'EDGE').data.foreach_set('value', [ (min(e.vertices), max(e.vertices)) in _k for e in me_cube_005.edges])
_k = {(8, 9): 1.0, (10, 11): 1.0, (9, 11): 1.0, (8, 10): 1.0, (2, 9): 1.0, (3, 10): 1.0, (4, 5): 1.0, (6, 7): 1.0, (5, 7): 1.0, (4, 6): 1.0, (4, 8): 1.0, (5, 9): 1.0, (7, 11): 1.0, (6, 10): 1.0, (13, 14): 1.0, (16, 17): 1.0, (12, 14): 1.0, (15, 16): 1.0, (18, 20): 1.0, (22, 23): 1.0, (19, 20): 1.0, (21, 23): 1.0, (12, 18): 1.0, (15, 22): 1.0, (7, 21): 1.0, (5, 19): 1.0, (1, 2): 1.0, (0, 3): 1.0, (0, 2): 1.0, (1, 3): 1.0, (0, 11): 1.0, (1, 8): 1.0, (4, 13): 1.0, (6, 17): 1.0}
me_cube_005.attributes.new('crease_edge', 'FLOAT', 'EDGE').data.foreach_set('value', [_k.get((min(e.vertices), max(e.vertices)), 0.0) for e in me_cube_005.edges])
_uv = me_cube_005.uv_layers.new(name='UVMap')
_uv.uv.foreach_set('vector', [0.0, 0.0, 0.0, 0.0, 0.0, 0.0, 0.0, 0.0, 0.0, 0.0, 0.0, 0.0, 0.0, 0.0, 0.0, 0.0, 0.0, 0.0, 0.0, 0.0, 0.0, 0.0, 0.0, 0.0, 0.0, 0.0, 0.0, 0.0, 0.0, 0.0, 0.0, 0.0, 0.0, 0.0, 0.0, 0.0, 0.0, 0.0, 0.0, 0.0, 0.0, 0.0, 0.0, 0.0, 0.0, 0.0, 0.0, 0.0, 0.0, 0.0, 0.0, 0.0, 0.0, 0.0, 0.0, 0.0, 0.0, 0.0, 0.0, 0.0, 0.0, 0.0, 0.0, 0.0, 0.0, 0.0, 0.0, 0.0, 0.0, 0.0, 0.0, 0.0, 0.0, 0.0, 0.0, 0.0, 0.0, 0.0, 0.0, 0.0, 0.0, 0.0, 0.0, 0.0, 0.0, 0.0, 0.0, 0.0, 0.0, 0.0, 0.0, 0.0, 0.0, 0.0, 0.0, 0.0, 0.0, 0.0, 0.0, 0.0, 0.0, 0.0, 0.0, 0.0, 0.0, 0.0, 0.0, 0.0, 0.0, 0.0, 0.0, 0.0, 0.0, 0.0, 0.0, 0.0, 0.0, 0.0, 0.0, 0.0, 0.0, 0.0, 0.0, 0.0, 0.0, 0.0, 0.0, 0.0, 0.0, 0.0, 0.0, 0.0, 0.0, 0.0, 0.0, 0.0, 0.0, 0.0, 0.0, 0.0, 0.0, 0.0, 0.0, 0.0, 0.0, 0.0, 0.0, 0.0, 0.0, 0.0, 0.0, 0.0])
me_cube_005.update()
me_cube_007 = bpy.data.meshes.new('Cube.007')
me_cube_007.from_pydata([(0.0352, -0.415, 0.06144), (-0.0352, -0.415, 0.06144), (0.0352, -0.408, 0.09827), (-0.0352, -0.408, 0.09827), (0.0352, -0.5425, 0.08726), (0.0352, -0.525, 0.06501), (0.0352, -0.5384, 0.07251), (-0.0352, -0.525, 0.06501), (-0.0352, -0.5425, 0.08726), (-0.0352, -0.5384, 0.07251), (0.0352, -0.518, 0.1241), (0.0352, -0.5402, 0.1066), (0.0352, -0.5327, 0.12), (-0.0352, -0.5402, 0.1066), (-0.0352, -0.518, 0.1241), (-0.0352, -0.5327, 0.12), (0.0352, -0.463, 0.09827), (-0.0352, -0.463, 0.09827)], [], [(12, 11, 4, 6, 5, 0, 2, 16, 10), (8, 4, 11, 13), (16, 17, 14, 10), (14, 17, 3, 1, 7, 9, 8, 13, 15), (4, 8, 9, 6), (6, 9, 7, 5), (10, 14, 15, 12), (12, 15, 13, 11), (1, 0, 5, 7), (2, 3, 17, 16)])
me_cube_007.polygons.foreach_set('use_smooth', [True] * 10)
_k = set([(0, 1), (0, 2), (0, 5), (1, 3), (1, 7), (2, 3), (2, 16), (3, 17), (4, 6), (4, 8), (4, 11), (5, 6), (5, 7), (6, 9), (7, 9), (8, 9), (8, 13), (10, 12), (10, 14), (10, 16), (11, 12), (11, 13), (12, 15), (13, 15), (14, 15), (14, 17)])
me_cube_007.attributes.new('sharp_edge', 'BOOLEAN', 'EDGE').data.foreach_set('value', [ (min(e.vertices), max(e.vertices)) in _k for e in me_cube_007.edges])
_k = {(2, 3): 1.0, (6, 9): 1.0, (10, 16): 1.0, (10, 12): 1.0, (10, 14): 1.0, (14, 15): 1.0, (0, 2): 1.0, (7, 9): 1.0, (11, 12): 1.0, (11, 13): 1.0, (14, 17): 1.0, (1, 3): 1.0, (5, 7): 1.0, (0, 1): 1.0, (0, 5): 1.0, (4, 6): 1.0, (4, 8): 1.0, (8, 9): 1.0, (4, 11): 1.0, (8, 13): 1.0, (12, 15): 1.0, (5, 6): 1.0, (1, 7): 1.0, (13, 15): 1.0, (2, 16): 1.0, (3, 17): 1.0}
me_cube_007.attributes.new('crease_edge', 'FLOAT', 'EDGE').data.foreach_set('value', [_k.get((min(e.vertices), max(e.vertices)), 0.0) for e in me_cube_007.edges])
_uv = me_cube_007.uv_layers.new(name='UVMap')
_uv.uv.foreach_set('vector', [0.0, 0.0, 0.0, 0.0, 0.0, 0.0, 0.0, 0.0, 0.0, 0.0, 0.0, 0.0, 0.0, 0.0, 0.0, 0.0, 0.0, 0.0, 0.0, 0.0, 0.0, 0.0, 0.0, 0.0, 0.0, 0.0, 0.0, 0.0, 0.0, 0.0, 0.0, 0.0, 0.0, 0.0, 0.0, 0.0, 0.0, 0.0, 0.0, 0.0, 0.0, 0.0, 0.0, 0.0, 0.0, 0.0, 0.0, 0.0, 0.0, 0.0, 0.0, 0.0, 0.0, 0.0, 0.0, 0.0, 0.0, 0.0, 0.0, 0.0, 0.0, 0.0, 0.0, 0.0, 0.0, 0.0, 0.0, 0.0, 0.0, 0.0, 0.0, 0.0, 0.0, 0.0, 0.0, 0.0, 0.0, 0.0, 0.0, 0.0, 0.0, 0.0, 0.0, 0.0, 0.0, 0.0, 0.0, 0.0, 0.0, 0.0, 0.0, 0.0, 0.0, 0.0, 0.0, 0.0, 0.0, 0.0, 0.0, 0.0])
me_cube_007.update()
me_cylinder = bpy.data.meshes.new('Cylinder')
me_cylinder.from_pydata([(0.0, 0.0, -0.02198), (0.0, 0.0, -0.02198), (0.01648, 0.0, -0.01555), (0.01648, 0.0, -0.01555), (0.0233, 0.0, 0.0), (0.0233, 0.0, 0.0), (0.01648, 0.0, 0.01555), (0.01648, 0.0, 0.01555), (0.0, 0.0, 0.02198), (0.0, 0.0, 0.02198), (-0.01648, 0.0, 0.01555), (-0.01648, 0.0, 0.01555), (-0.0233, 0.0, 0.0), (-0.0233, 0.0, 0.0), (-0.01648, 0.0, -0.01555), (-0.01648, 0.0, -0.01555), (0.01648, 0.1, -0.01555), (0.0, 0.1, -0.02198), (0.0233, 0.1, 0.0), (0.01648, 0.1, 0.01555), (0.0, 0.1, 0.02198), (-0.01648, 0.1, 0.01555), (-0.0233, 0.1, 0.0), (-0.01648, 0.1, -0.01555)], [], [(0, 1, 3, 2), (2, 3, 5, 4), (4, 5, 7, 6), (6, 7, 9, 8), (8, 9, 11, 10), (10, 11, 13, 12), (7, 5, 18, 19), (12, 13, 15, 14), (14, 15, 1, 0), (0, 2, 4, 6, 8, 10, 12, 14), (16, 17, 23, 22, 21, 20, 19, 18), (13, 11, 21, 22), (9, 7, 19, 20), (15, 13, 22, 23), (5, 3, 16, 18), (11, 9, 20, 21), (1, 15, 23, 17), (3, 1, 17, 16)])
me_cylinder.polygons.foreach_set('use_smooth', [True] * 18)
me_cylinder.update()
me_cutter = bpy.data.meshes.new('Cutter')
me_cutter.from_pydata([(0.0, 0.02587, -0.04363), (-0.0183, 0.0183, -0.04363), (-0.02587, 1.49e-08, -0.04363), (-0.0183, -0.0183, -0.04363), (0.0, -0.02587, -0.04363), (0.0183, -0.0183, -0.04363), (0.02587, 1.49e-08, -0.04363), (0.0183, 0.0183, -0.04363), (0.0, 0.02587, 0.0002589), (-0.0183, 0.0183, 0.0002588), (-0.02587, 1.49e-08, 0.0002588), (-0.0183, -0.0183, 0.0002588), (0.0, -0.02587, 0.0002588), (0.0183, -0.0183, 0.0002589), (0.02587, 1.49e-08, 0.0002588), (0.0183, 0.0183, 0.0002588)], [], [(8, 15, 7, 0), (11, 10, 2, 3), (14, 13, 5, 6), (13, 12, 4, 5), (12, 11, 3, 4), (9, 8, 0, 1), (10, 9, 1, 2), (15, 14, 6, 7), (0, 7, 6, 5, 4, 3, 2, 1), (14, 15, 8, 9, 10, 11, 12, 13)])
me_cutter.polygons.foreach_set('use_smooth', [True] * 10)
me_cutter.update()

# ---- objects
ob_cube_002 = bpy.data.objects.new('Cube.002', me_cube_001)
ob_cube = bpy.data.objects.new('Cube', me_cube_004)
ob_cube_001 = bpy.data.objects.new('Cube.001', me_cube_002)
ob_cube_003 = bpy.data.objects.new('Cube.003', me_cube)
ob_circle = bpy.data.objects.new('Circle', me_circle)
ob_box = bpy.data.objects.new('Box', me_box)
ob_cube_004 = bpy.data.objects.new('Cube.004', me_cube_005)
ob_cube_005 = bpy.data.objects.new('Cube.005', me_cube_007)
ob_cylinder = bpy.data.objects.new('Cylinder', me_cylinder)
ob_cutter = bpy.data.objects.new('Cutter', me_cutter)

# ---- transforms, parenting, visibility, modifiers, constraints
ob_cube_002.location = (0.0, -1.371, -0.06824)
ob_cube_002.scale = (1.0, 0.8641, 0.7597)
ob_cube.location = (-7.689e-05, 0.1543, 0.1644)
_m = ob_cube.modifiers.new('Auto Smooth', 'NODES')
_m.node_group = ng_auto_smooth
_gi = [s.identifier for s in ng_auto_smooth.interface.items_tree if s.item_type == 'SOCKET' and s.in_out == 'INPUT']
_m[_gi[1]] = 2.104  # Angle
ob_cube_001.location = (0.0, 0.2518, 0.01543)
ob_cube_001.scale = (1.0, 1.0, 1.0)
_m = ob_cube_001.modifiers.new('Auto Smooth', 'NODES')
_m.node_group = ng_auto_smooth
_gi = [s.identifier for s in ng_auto_smooth.interface.items_tree if s.item_type == 'SOCKET' and s.in_out == 'INPUT']
_m[_gi[1]] = 2.104  # Angle
ob_cube_003.location = (0.0, 0.08524, 0.08547)
ob_cube_003.scale = (0.1502, 1.202, 0.1502)
_m = ob_cube_003.modifiers.new('Auto Smooth', 'NODES')
_m.node_group = ng_auto_smooth
_gi = [s.identifier for s in ng_auto_smooth.interface.items_tree if s.item_type == 'SOCKET' and s.in_out == 'INPUT']
_m[_gi[1]] = 2.104  # Angle
ob_circle.location = (-0.09045, -0.142, 0.3734)
ob_circle.rotation_euler = (-0.0, 1.571, 0.0)
ob_circle.visible_camera = False
ob_circle.visible_diffuse = False
ob_circle.visible_glossy = False
ob_circle.visible_transmission = False
ob_circle.visible_volume_scatter = False
_m = ob_circle.modifiers.new('Auto Smooth', 'NODES')
_m.node_group = ng_auto_smooth
_gi = [s.identifier for s in ng_auto_smooth.interface.items_tree if s.item_type == 'SOCKET' and s.in_out == 'INPUT']
_m[_gi[1]] = 2.104  # Angle
ob_box.parent = ob_cube
ob_box.matrix_parent_inverse = Matrix(((1.0, -0.0, 0.0, 7.689e-05), (-0.0, 1.0, -0.0, -0.1543), (0.0, -0.0, 1.0, -0.1644), (-0.0, 0.0, -0.0, 1.0)))
ob_box.location = (-0.04522, -0.2028, 0.456)
ob_box.rotation_euler = (-1.571, 1.192e-07, 1.571)
_m = ob_box.modifiers.new('Auto Smooth', 'NODES')
_m.node_group = ng_auto_smooth
_gi = [s.identifier for s in ng_auto_smooth.interface.items_tree if s.item_type == 'SOCKET' and s.in_out == 'INPUT']
_m[_gi[1]] = 0.5236  # Angle
ob_cube_004.location = (-7.689e-05, 0.1543, 0.1644)
_m = ob_cube_004.modifiers.new('Auto Smooth', 'NODES')
_m.node_group = ng_auto_smooth
_gi = [s.identifier for s in ng_auto_smooth.interface.items_tree if s.item_type == 'SOCKET' and s.in_out == 'INPUT']
_m[_gi[1]] = 2.104  # Angle
ob_cube_005.location = (-7.689e-05, 0.1543, 0.1644)
_m = ob_cube_005.modifiers.new('Auto Smooth', 'NODES')
_m.node_group = ng_auto_smooth
_gi = [s.identifier for s in ng_auto_smooth.interface.items_tree if s.item_type == 'SOCKET' and s.in_out == 'INPUT']
_m[_gi[1]] = 2.104  # Angle
ob_cylinder.location = (0.001851, 0.8716, 0.3532)
ob_cylinder.scale = (1.25, 1.25, 1.25)
ob_cylinder.hide_render = True
ob_cylinder.visible_camera = False
ob_cylinder.visible_diffuse = False
ob_cylinder.visible_glossy = False
ob_cylinder.visible_transmission = False
ob_cylinder.visible_volume_scatter = False
ob_cylinder.display_type = 'WIRE'
_m = ob_cylinder.modifiers.new('Auto Smooth', 'NODES')
_m.node_group = ng_auto_smooth
_gi = [s.identifier for s in ng_auto_smooth.interface.items_tree if s.item_type == 'SOCKET' and s.in_out == 'INPUT']
_m[_gi[1]] = 0.5236  # Angle
ob_cutter.parent = ob_box
ob_cutter.matrix_parent_inverse = Matrix(((4.331e-07, 1.0, -1.192e-07, 0.2028), (1.629e-07, -1.192e-07, -1.0, 0.456), (-1.0, 4.331e-07, -1.629e-07, -0.04522), (-0.0, 0.0, 0.0, 1.0)))
ob_cutter.location = (0.0006146, -0.2078, 0.4513)
ob_cutter.rotation_euler = (1.571, -0.0, 0.0)
ob_cutter.hide_render = True
ob_cutter.visible_camera = False
ob_cutter.visible_diffuse = False
ob_cutter.visible_glossy = False
ob_cutter.visible_transmission = False
ob_cutter.visible_volume_scatter = False
ob_cutter.display_type = 'WIRE'
_m = ob_cutter.modifiers.new('Auto Smooth', 'NODES')
_m.node_group = ng_auto_smooth
_gi = [s.identifier for s in ng_auto_smooth.interface.items_tree if s.item_type == 'SOCKET' and s.in_out == 'INPUT']
_m[_gi[1]] = 0.5236  # Angle

# ---- collection membership
col_collection.objects.link(ob_cube_002)
col_collection.objects.link(ob_cube)
col_collection.objects.link(ob_cube_001)
col_collection.objects.link(ob_cube_003)
col_collection.objects.link(ob_circle)
col_collection.objects.link(ob_box)
col_collection.objects.link(ob_cube_004)
col_collection.objects.link(ob_cube_005)
col_cutters.objects.link(ob_cylinder)
col_cutters.objects.link(ob_cutter)

# ---- scene / render settings (as saved in the file)
scene.frame_start = 1; scene.frame_end = 250; scene.frame_set(88)
scene.render.engine = 'BLENDER_EEVEE_NEXT'
scene.cycles.sampling_pattern = 'TABULATED_SOBOL'
scene.view_settings.view_transform = 'Filmic'
bpy.context.view_layer.update()

# ---- added for rendering (the .blend has no active camera and no usable light): camera, sun
cam_auto = bpy.data.cameras.new('AutoCamera')
cam_auto.lens = 50.0
cam_auto.sensor_width = 36.0
cam_auto.clip_end = 1000.0
ob_auto_camera = bpy.data.objects.new('AutoCamera', cam_auto)
scene.collection.objects.link(ob_auto_camera)
ob_auto_camera.location = (2.92361, -4.11603, 2.41663)
ob_auto_camera.rotation_euler = (1.09748, -7.21219e-08, 0.694738)
scene.camera = ob_auto_camera
light_auto_sun = bpy.data.lights.new('AutoSun', 'SUN')
light_auto_sun.energy = 3.0
light_auto_sun.angle = 0.0523599
ob_auto_sun = bpy.data.objects.new('AutoSun', light_auto_sun)
scene.collection.objects.link(ob_auto_sun)
ob_auto_sun.rotation_euler = (0.872665, 0.174533, 0.523599)
bpy.context.view_layer.update()

